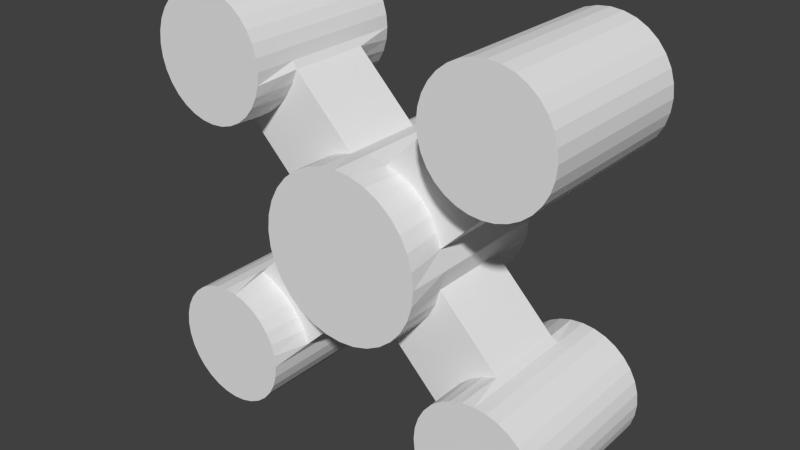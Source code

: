 # Source: PlayerModel.blend  (saved by Blender 2.76.0; exported with 4.5.12 LTS)
import bpy
from mathutils import Matrix  # noqa: F401  (used for matrix-valued properties, if any)

bpy.ops.wm.read_factory_settings(use_empty=True)
scene = bpy.context.scene
scene.name = 'Scene'

# ---- collections
col_collection_1 = bpy.data.collections.new('Collection 1'); scene.collection.children.link(col_collection_1)

# ---- materials (node trees are filled in below, after node groups)
mat_material_001 = bpy.data.materials.new('Material.001')
mat_material_001.alpha_threshold = 0.0
mat_material_001.use_transparent_shadow = False
mat_material_001.roughness = 0.5

# ---- material node trees

# ---- world
world_world = bpy.data.worlds.new('World'); scene.world = world_world
world_world.color = (0.05088, 0.05088, 0.05088)
world_world.use_sun_shadow = False
world_world.sun_shadow_jitter_overblur = 0.0
world_world.cycles.sampling_method = 'MANUAL'
world_world.cycles.sample_map_resolution = 256

# ---- meshes
me_cylinder_001 = bpy.data.meshes.new('Cylinder.001')
me_cylinder_001.from_pydata([(-0.7071, 2.384e-07, -0.7071), (-0.7071, 2.0, -0.7071), (-0.5556, 5.96e-08, -0.8315), (-0.5556, 2.0, -0.8315), (-0.3827, 5.96e-08, -0.9239), (-0.3827, 2.0, -0.9239), (-0.1951, 0.0, -0.9808), (-0.1951, 2.0, -0.9808), (3.576e-07, 5.96e-08, -1.0), (1.788e-07, 2.0, -1.0), (0.1951, 5.96e-08, -0.9808), (0.1951, 2.0, -0.9808), (0.3827, 5.96e-08, -0.9239), (0.3827, 2.0, -0.9239), (0.5556, 1.788e-07, -0.8315), (0.5556, 2.0, -0.8315), (0.7071, 1.192e-07, -0.7071), (0.7071, 2.0, -0.7071), (0.8315, 1.192e-07, -0.5556), (0.8315, 2.0, -0.5556), (0.9239, 2.384e-07, -0.3827), (0.9239, 2.0, -0.3827), (0.9808, 2.384e-07, -0.1951), (0.9808, 2.0, -0.1951), (1.0, 2.384e-07, 5.364e-07), (1.0, 2.0, 1.788e-07), (0.9808, 2.384e-07, 0.1951), (0.9808, 2.0, 0.1951), (0.9239, 2.384e-07, 0.3827), (0.9239, 2.0, 0.3827), (0.8315, 2.384e-07, 0.5556), (0.8315, 2.0, 0.5556), (0.7071, 2.98e-07, 0.7071), (0.7071, 2.0, 0.7071), (0.5556, 2.98e-07, 0.8315), (0.5556, 2.0, 0.8315), (0.3827, 2.98e-07, 0.9239), (0.3827, 2.0, 0.9239), (0.1951, 2.98e-07, 0.9808), (0.1951, 2.0, 0.9808), (-1.192e-07, 2.98e-07, 1.0), (-2.384e-07, 2.0, 1.0), (-0.1951, 2.98e-07, 0.9808), (-0.1951, 2.0, 0.9808), (-0.3827, 2.384e-07, 0.9239), (-0.3827, 2.0, 0.9239), (-0.5556, 2.384e-07, 0.8315), (-0.5556, 2.0, 0.8315), (-0.7071, 5.96e-08, 0.7071), (-0.7071, 2.0, 0.7071), (-0.8315, 1.788e-07, 0.5556), (-0.8315, 2.0, 0.5556), (-0.9239, 1.788e-07, 0.3827), (-0.9239, 2.0, 0.3827), (-0.9808, 5.96e-08, 0.1951), (-0.9808, 2.0, 0.1951), (-1.0, 5.96e-08, -6.557e-07), (-1.0, 2.0, -8.941e-07), (-0.9808, 5.96e-08, -0.1951), (-0.9808, 2.0, -0.1951), (-0.9239, 2.384e-07, -0.3827), (-0.9239, 2.0, -0.3827), (-0.8315, 5.96e-08, -0.5556), (-0.8315, 2.0, -0.5556), (-0.7071, 0.5, -0.7071), (-0.7071, 1.5, -0.7071), (-0.5694, 1.5, -0.8177), (-0.5694, 0.5, -0.8177), (-0.4097, 1.5, -0.8968), (-0.4097, 0.5, -0.8968), (-0.2344, 1.5, -0.9415), (-0.2344, 0.5, -0.9415), (2.384e-07, 1.5, -1.0), (1.788e-07, 0.5, -1.0), (0.2344, 1.5, -0.9415), (0.2344, 0.5, -0.9415), (0.4097, 1.5, -0.8968), (0.4097, 0.5, -0.8968), (0.5694, 1.5, -0.8177), (0.5694, 0.5, -0.8177), (0.7071, 1.5, -0.7071), (0.7071, 0.5, -0.7071), (0.8177, 1.5, -0.5694), (0.8177, 0.5, -0.5694), (0.8968, 1.5, -0.4097), (0.8968, 0.5, -0.4097), (0.9415, 1.5, -0.2344), (0.9415, 0.5, -0.2344), (1.0, 1.5, 3.874e-07), (1.0, 0.5, 4.172e-07), (0.9415, 1.5, 0.2344), (0.9415, 0.5, 0.2344), (0.8968, 1.5, 0.4097), (0.8968, 0.5, 0.4097), (0.8177, 1.5, 0.5694), (0.8177, 0.5, 0.5694), (0.7071, 1.5, 0.7071), (0.7071, 0.5, 0.7071), (0.5694, 1.5, 0.8177), (0.5694, 0.5, 0.8177), (0.4097, 1.5, 0.8968), (0.4097, 0.5, 0.8968), (0.2344, 1.5, 0.9415), (0.2344, 0.5, 0.9415), (-1.788e-07, 1.5, 1.0), (-1.788e-07, 0.5, 1.0), (-0.2344, 1.5, 0.9415), (-0.2344, 0.5, 0.9415), (-0.4097, 1.5, 0.8968), (-0.4097, 0.5, 0.8968), (-0.5694, 1.5, 0.8177), (-0.5694, 0.5, 0.8177), (-0.7071, 1.5, 0.7071), (-0.7071, 0.5, 0.7071), (-0.8177, 1.5, 0.5694), (-0.8177, 0.5, 0.5694), (-0.8968, 1.5, 0.4097), (-0.8968, 0.5, 0.4097), (-0.9415, 1.5, 0.2344), (-0.9415, 0.5, 0.2344), (-1.0, 1.5, -7.749e-07), (-1.0, 0.5, -7.451e-07), (-0.9415, 1.5, -0.2344), (-0.9415, 0.5, -0.2344), (-0.8968, 1.5, -0.4097), (-0.8968, 0.5, -0.4097), (-0.8177, 1.5, -0.5694), (-0.8177, 0.5, -0.5694), (1.68, 1.5, 0.9733), (1.68, 0.5, 0.9733), (1.521, 1.5, 1.034), (1.521, 0.5, 1.034), (1.372, 1.5, 1.123), (1.372, 0.5, 1.123), (1.237, 1.5, 1.237), (1.237, 0.5, 1.237), (1.123, 1.5, 1.372), (1.123, 0.5, 1.372), (1.034, 1.5, 1.521), (1.034, 0.5, 1.521), (0.9733, 1.5, 1.68), (0.9733, 0.5, 1.68), (-1.237, 0.5, -1.237), (-1.237, 1.5, -1.237), (-1.123, 1.5, -1.372), (-1.123, 0.5, -1.372), (-1.034, 1.5, -1.521), (-1.034, 0.5, -1.521), (-0.9733, 1.5, -1.68), (-0.9733, 0.5, -1.68), (-1.68, 1.5, -0.9733), (-1.68, 0.5, -0.9733), (-1.521, 1.5, -1.034), (-1.521, 0.5, -1.034), (-1.372, 1.5, -1.123), (-1.372, 0.5, -1.123), (0.9733, 1.5, -1.68), (0.9733, 0.5, -1.68), (1.034, 1.5, -1.521), (1.034, 0.5, -1.521), (1.123, 1.5, -1.372), (1.123, 0.5, -1.372), (1.237, 1.5, -1.237), (1.237, 0.5, -1.237), (1.372, 1.5, -1.123), (1.372, 0.5, -1.123), (1.521, 1.5, -1.034), (1.521, 0.5, -1.034), (1.68, 1.5, -0.9733), (1.68, 0.5, -0.9733), (-0.9733, 1.5, 1.68), (-0.9733, 0.5, 1.68), (-1.034, 1.5, 1.521), (-1.034, 0.5, 1.521), (-1.123, 1.5, 1.372), (-1.123, 0.5, 1.372), (-1.237, 1.5, 1.237), (-1.237, 0.5, 1.237), (-1.372, 1.5, 1.123), (-1.372, 0.5, 1.123), (-1.521, 1.5, 1.034), (-1.521, 0.5, 1.034), (-1.68, 1.5, 0.9733), (-1.68, 0.5, 0.9733), (1.237, 0.0, -2.298), (1.237, 2.0, -2.298), (1.351, 0.0, -2.391), (1.351, 2.0, -2.391), (1.481, 0.0, -2.461), (1.481, 2.0, -2.461), (1.621, -2.384e-07, -2.503), (1.621, 2.0, -2.503), (1.768, 0.0, -2.518), (1.768, 2.0, -2.518), (1.914, -2.384e-07, -2.503), (1.914, 2.0, -2.503), (2.055, 0.0, -2.461), (2.055, 2.0, -2.461), (2.184, 0.0, -2.391), (2.184, 2.0, -2.391), (2.298, 0.0, -2.298), (2.298, 2.0, -2.298), (2.391, 0.0, -2.184), (2.391, 2.0, -2.184), (2.461, 2.384e-07, -2.055), (2.461, 2.0, -2.055), (2.503, 2.384e-07, -1.914), (2.503, 2.0, -1.914), (2.518, 2.384e-07, -1.768), (2.518, 2.0, -1.768), (2.503, 2.384e-07, -1.621), (2.503, 2.0, -1.621), (2.461, 2.384e-07, -1.481), (2.461, 2.0, -1.481), (2.391, 2.384e-07, -1.351), (2.391, 2.0, -1.351), (2.298, 2.384e-07, -1.237), (2.298, 2.0, -1.237), (2.184, 2.384e-07, -1.144), (2.184, 2.0, -1.144), (2.055, 2.384e-07, -1.075), (2.055, 2.0, -1.075), (1.914, 2.384e-07, -1.032), (1.914, 2.0, -1.032), (1.768, 2.384e-07, -1.018), (1.768, 2.0, -1.018), (1.621, 2.384e-07, -1.032), (1.621, 2.0, -1.032), (1.481, 2.384e-07, -1.075), (1.481, 2.0, -1.075), (1.351, 2.384e-07, -1.144), (1.351, 2.0, -1.144), (1.237, 2.384e-07, -1.237), (1.237, 2.0, -1.237), (1.144, 2.384e-07, -1.351), (1.144, 2.0, -1.351), (1.075, 0.0, -1.481), (1.075, 2.0, -1.481), (1.032, -2.384e-07, -1.621), (1.032, 2.0, -1.621), (1.018, -2.384e-07, -1.768), (1.018, 2.0, -1.768), (1.032, 0.0, -1.914), (1.032, 2.0, -1.914), (1.075, -2.384e-07, -2.055), (1.075, 2.0, -2.055), (1.144, -2.384e-07, -2.184), (1.144, 2.0, -2.184), (1.237, 0.5, -2.298), (1.237, 1.5, -2.298), (1.351, 1.5, -2.391), (1.351, 0.5, -2.391), (1.481, 1.5, -2.461), (1.481, 0.5, -2.461), (1.621, 1.5, -2.503), (1.621, 0.5, -2.503), (1.768, 1.5, -2.518), (1.768, 0.5, -2.518), (1.914, 1.5, -2.503), (1.914, 0.5, -2.503), (2.055, 1.5, -2.461), (2.055, 0.5, -2.461), (2.184, 1.5, -2.391), (2.184, 0.5, -2.391), (2.298, 1.5, -2.298), (2.298, 0.5, -2.298), (2.391, 1.5, -2.184), (2.391, 0.5, -2.184), (2.461, 1.5, -2.055), (2.461, 0.5, -2.055), (2.503, 1.5, -1.914), (2.503, 0.5, -1.914), (2.518, 1.5, -1.768), (2.518, 0.5, -1.768), (2.503, 1.5, -1.621), (2.503, 0.5, -1.621), (2.461, 1.5, -1.481), (2.461, 0.5, -1.481), (2.391, 1.5, -1.351), (2.391, 0.5, -1.351), (2.298, 1.5, -1.237), (2.298, 0.5, -1.237), (2.184, 1.5, -1.144), (2.184, 0.5, -1.144), (2.055, 1.5, -1.075), (2.055, 0.5, -1.075), (1.914, 1.5, -1.032), (1.914, 0.5, -1.032), (1.768, 1.5, -1.018), (1.768, 0.5, -1.018), (-2.055, 2.0, 1.075), (-2.184, 0.5, 1.144), (-1.914, 5.96e-08, 1.032), (-2.184, 1.5, 1.144), (-1.914, 2.0, 1.032), (-2.298, 5.96e-08, 1.237), (-1.768, 5.96e-08, 1.018), (-2.298, 2.0, 1.237), (-1.768, 2.0, 1.018), (-2.184, 2.384e-07, 1.144), (-1.621, 2.384e-07, 1.032), (-2.184, 2.0, 1.144), (-1.621, 2.0, 1.032), (-2.055, 2.384e-07, 1.075), (1.018, 1.5, -1.768), (1.018, 0.5, -1.768), (1.032, 1.5, -1.914), (1.032, 0.5, -1.914), (1.075, 1.5, -2.055), (1.075, 0.5, -2.055), (1.144, 1.5, -2.184), (1.144, 0.5, -2.184), (-1.481, 2.384e-07, 1.075), (-1.481, 2.0, 1.075), (-1.351, 5.96e-08, 1.144), (-1.351, 2.0, 1.144), (-1.237, 2.384e-07, 1.237), (-1.237, 2.0, 1.237), (-1.144, 2.384e-07, 1.351), (-1.144, 2.0, 1.351), (-1.075, 2.384e-07, 1.481), (-1.075, 2.0, 1.481), (-1.032, 2.384e-07, 1.621), (-1.032, 2.0, 1.621), (-1.018, 2.98e-07, 1.768), (-1.018, 2.0, 1.768), (-1.032, 2.98e-07, 1.914), (-1.032, 2.0, 1.914), (-1.075, 3.576e-07, 2.055), (-1.075, 2.0, 2.055), (-1.144, 3.576e-07, 2.184), (-1.144, 2.0, 2.184), (-1.237, 3.576e-07, 2.298), (-1.237, 2.0, 2.298), (-1.351, 3.576e-07, 2.391), (-1.351, 2.0, 2.391), (-1.481, 3.576e-07, 2.461), (-1.481, 2.0, 2.461), (-1.621, 3.576e-07, 2.503), (-1.621, 2.0, 2.503), (-1.768, 3.576e-07, 2.518), (-1.768, 2.0, 2.518), (-1.914, 3.576e-07, 2.503), (-1.914, 2.0, 2.503), (-2.055, 2.384e-07, 2.461), (-2.055, 2.0, 2.461), (-2.184, 2.384e-07, 2.391), (-2.184, 2.0, 2.391), (-2.298, 2.384e-07, 2.298), (-2.298, 2.0, 2.298), (-2.391, 2.384e-07, 2.184), (-2.391, 2.0, 2.184), (-2.461, 2.384e-07, 2.055), (-2.461, 2.0, 2.055), (-2.503, 2.384e-07, 1.914), (-2.503, 2.0, 1.914), (-2.518, 1.788e-07, 1.768), (-2.518, 2.0, 1.768), (-2.503, 2.384e-07, 1.621), (-2.503, 2.0, 1.621), (-2.461, 1.788e-07, 1.481), (-2.461, 2.0, 1.481), (-2.391, 5.96e-08, 1.351), (-2.391, 2.0, 1.351), (-2.055, 1.5, 1.075), (-2.055, 0.5, 1.075), (-1.914, 1.5, 1.032), (-1.914, 0.5, 1.032), (-2.298, 0.5, 1.237), (-2.298, 1.5, 1.237), (-1.768, 1.5, 1.018), (-1.768, 0.5, 1.018), (-2.055, 2.0, -2.461), (-2.184, 0.5, -2.391), (-1.914, -4.768e-07, -2.503), (-2.184, 1.5, -2.391), (-1.914, 2.0, -2.503), (-2.298, -4.768e-07, -2.298), (-1.768, -2.384e-07, -2.518), (-2.298, 2.0, -2.298), (-1.768, 2.0, -2.518), (-2.184, -4.768e-07, -2.391), (-1.621, 0.0, -2.503), (-2.184, 2.0, -2.391), (-1.621, 2.0, -2.503), (-2.055, -2.384e-07, -2.461), (-1.018, 1.5, 1.768), (-1.018, 0.5, 1.768), (-1.032, 1.5, 1.914), (-1.032, 0.5, 1.914), (-1.075, 1.5, 2.055), (-1.075, 0.5, 2.055), (-1.144, 1.5, 2.184), (-1.144, 0.5, 2.184), (-1.237, 1.5, 2.298), (-1.237, 0.5, 2.298), (-1.351, 1.5, 2.391), (-1.351, 0.5, 2.391), (-1.481, 1.5, 2.461), (-1.481, 0.5, 2.461), (-1.621, 1.5, 2.503), (-1.621, 0.5, 2.503), (-1.768, 1.5, 2.518), (-1.768, 0.5, 2.518), (-1.914, 1.5, 2.503), (-1.914, 0.5, 2.503), (-2.055, 1.5, 2.461), (-2.055, 0.5, 2.461), (-2.184, 1.5, 2.391), (-2.184, 0.5, 2.391), (-2.298, 1.5, 2.298), (-2.298, 0.5, 2.298), (-2.391, 1.5, 2.184), (-2.391, 0.5, 2.184), (-2.461, 1.5, 2.055), (-2.461, 0.5, 2.055), (-2.503, 1.5, 1.914), (-2.503, 0.5, 1.914), (-2.518, 1.5, 1.768), (-2.518, 0.5, 1.768), (-2.503, 1.5, 1.621), (-2.503, 0.5, 1.621), (-2.461, 1.5, 1.481), (-2.461, 0.5, 1.481), (-2.391, 1.5, 1.351), (-2.391, 0.5, 1.351), (-1.481, -2.384e-07, -2.461), (-1.481, 2.0, -2.461), (-1.351, -2.384e-07, -2.391), (-1.351, 2.0, -2.391), (-1.237, 0.0, -2.298), (-1.237, 2.0, -2.298), (-1.144, -4.768e-07, -2.184), (-1.144, 2.0, -2.184), (-1.075, -2.384e-07, -2.055), (-1.075, 2.0, -2.055), (-1.032, -4.768e-07, -1.914), (-1.032, 2.0, -1.914), (-1.018, -2.384e-07, -1.768), (-1.018, 2.0, -1.768), (-1.032, -3.576e-07, -1.621), (-1.032, 2.0, -1.621), (-1.075, -2.384e-07, -1.481), (-1.075, 2.0, -1.481), (-1.144, -2.384e-07, -1.351), (-1.144, 2.0, -1.351), (-1.237, 0.0, -1.237), (-1.237, 2.0, -1.237), (-1.351, -1.192e-07, -1.144), (-1.351, 2.0, -1.144), (-1.481, 0.0, -1.075), (-1.481, 2.0, -1.075), (-1.621, -3.576e-07, -1.032), (-1.621, 2.0, -1.032), (-1.768, -3.576e-07, -1.018), (-1.768, 2.0, -1.018), (-1.914, -2.384e-07, -1.032), (-1.914, 2.0, -1.032), (-2.055, -2.384e-07, -1.075), (-2.055, 2.0, -1.075), (-2.184, -2.384e-07, -1.144), (-2.184, 2.0, -1.144), (-2.298, 1.192e-07, -1.237), (-2.298, 2.0, -1.237), (-2.391, 0.0, -1.351), (-2.391, 2.0, -1.351), (-2.461, -2.384e-07, -1.481), (-2.461, 2.0, -1.481), (-2.503, -3.576e-07, -1.621), (-2.503, 2.0, -1.621), (-2.518, -1.192e-07, -1.768), (-2.518, 2.0, -1.768), (-2.503, -3.576e-07, -1.914), (-2.503, 2.0, -1.914), (-2.461, -2.384e-07, -2.055), (-2.461, 2.0, -2.055), (-2.391, -2.384e-07, -2.184), (-2.391, 2.0, -2.184), (-1.768, 1.5, -2.518), (-1.768, 0.5, -2.518), (-1.914, 1.5, -2.503), (-1.914, 0.5, -2.503), (-2.055, 1.5, -2.461), (-2.055, 0.5, -2.461), (-2.298, 0.5, -2.298), (-2.298, 1.5, -2.298), (-1.621, 1.5, -2.503), (-1.621, 0.5, -2.503), (-1.481, 1.5, -2.461), (-1.481, 0.5, -2.461), (-1.351, 1.5, -2.391), (-1.351, 0.5, -2.391), (-1.237, 1.5, -2.298), (-1.237, 0.5, -2.298), (-1.144, 1.5, -2.184), (-1.144, 0.5, -2.184), (-1.075, 1.5, -2.055), (-1.075, 0.5, -2.055), (-1.032, 1.5, -1.914), (-1.032, 0.5, -1.914), (-1.018, 1.5, -1.768), (-1.018, 0.5, -1.768), (1.481, 2.0, 1.075), (1.621, 2.98e-07, 1.032), (1.621, 2.0, 1.032), (1.237, 2.98e-07, 1.237), (1.768, 2.98e-07, 1.018), (1.237, 2.0, 1.237), (1.768, 2.0, 1.018), (1.351, 2.98e-07, 1.144), (1.914, 5.364e-07, 1.032), (1.351, 2.0, 1.144), (1.914, 2.0, 1.032), (1.481, 2.98e-07, 1.075), (-1.768, 1.5, -1.018), (-1.768, 0.5, -1.018), (-1.914, 1.5, -1.032), (-1.914, 0.5, -1.032), (-2.055, 1.5, -1.075), (-2.055, 0.5, -1.075), (-2.184, 1.5, -1.144), (-2.184, 0.5, -1.144), (-2.298, 1.5, -1.237), (-2.298, 0.5, -1.237), (-2.391, 1.5, -1.351), (-2.391, 0.5, -1.351), (-2.461, 1.5, -1.481), (-2.461, 0.5, -1.481), (-2.503, 1.5, -1.621), (-2.503, 0.5, -1.621), (-2.518, 1.5, -1.768), (-2.518, 0.5, -1.768), (-2.503, 1.5, -1.914), (-2.503, 0.5, -1.914), (-2.461, 1.5, -2.055), (-2.461, 0.5, -2.055), (-2.391, 1.5, -2.184), (-2.391, 0.5, -2.184), (2.055, 2.98e-07, 1.075), (2.055, 2.0, 1.075), (2.184, 5.364e-07, 1.144), (2.184, 2.0, 1.144), (2.298, 5.364e-07, 1.237), (2.298, 2.0, 1.237), (2.391, 5.364e-07, 1.351), (2.391, 2.0, 1.351), (2.461, 5.364e-07, 1.481), (2.461, 2.0, 1.481), (2.503, 5.364e-07, 1.621), (2.503, 2.0, 1.621), (2.518, 5.364e-07, 1.768), (2.518, 2.0, 1.768), (2.503, 5.364e-07, 1.914), (2.503, 2.0, 1.914), (2.461, 1.073e-06, 2.055), (2.461, 2.0, 2.055), (2.391, 1.073e-06, 2.184), (2.391, 2.0, 2.184), (2.298, 1.073e-06, 2.298), (2.298, 2.0, 2.298), (2.184, 5.96e-07, 2.391), (2.184, 2.0, 2.391), (2.055, 5.96e-07, 2.461), (2.055, 2.0, 2.461), (1.914, 1.073e-06, 2.503), (1.914, 2.0, 2.503), (1.768, 5.96e-07, 2.518), (1.768, 2.0, 2.518), (1.621, 5.96e-07, 2.503), (1.621, 2.0, 2.503), (1.481, 5.96e-07, 2.461), (1.481, 2.0, 2.461), (1.351, 5.96e-07, 2.391), (1.351, 2.0, 2.391), (1.237, 5.96e-07, 2.298), (1.237, 2.0, 2.298), (1.144, 5.96e-07, 2.184), (1.144, 2.0, 2.184), (1.075, 3.576e-07, 2.055), (1.075, 2.0, 2.055), (1.032, 2.98e-07, 1.914), (1.032, 2.0, 1.914), (1.018, 5.364e-07, 1.768), (1.018, 2.0, 1.768), (1.032, 2.98e-07, 1.621), (1.032, 2.0, 1.621), (1.075, 2.98e-07, 1.481), (1.075, 2.0, 1.481), (1.144, 5.364e-07, 1.351), (1.144, 2.0, 1.351), (1.768, 1.5, 1.018), (1.768, 0.5, 1.018), (1.914, 1.5, 1.032), (1.914, 0.5, 1.032), (2.055, 1.5, 1.075), (2.055, 0.5, 1.075), (2.184, 1.5, 1.144), (2.184, 0.5, 1.144), (2.298, 1.5, 1.237), (2.298, 0.5, 1.237), (2.391, 1.5, 1.351), (2.391, 0.5, 1.351), (2.461, 1.5, 1.481), (2.461, 0.5, 1.481), (2.503, 1.5, 1.621), (2.503, 0.5, 1.621), (2.518, 1.5, 1.768), (2.518, 0.5, 1.768), (2.503, 1.5, 1.914), (2.503, 0.5, 1.914), (2.461, 1.5, 2.055), (2.461, 0.5, 2.055), (2.391, 1.5, 2.184), (2.391, 0.5, 2.184), (2.298, 1.5, 2.298), (2.298, 0.5, 2.298), (2.184, 1.5, 2.391), (2.184, 0.5, 2.391), (2.055, 1.5, 2.461), (2.055, 0.5, 2.461), (1.914, 1.5, 2.503), (1.914, 0.5, 2.503), (1.768, 1.5, 2.518), (1.768, 0.5, 2.518), (1.621, 1.5, 2.503), (1.621, 0.5, 2.503), (1.481, 1.5, 2.461), (1.481, 0.5, 2.461), (1.351, 1.5, 2.391), (1.351, 0.5, 2.391), (1.237, 1.5, 2.298), (1.237, 0.5, 2.298), (1.144, 1.5, 2.184), (1.144, 0.5, 2.184), (1.075, 1.5, 2.055), (1.075, 0.5, 2.055), (1.032, 1.5, 1.914), (1.032, 0.5, 1.914), (1.018, 1.5, 1.768), (1.018, 0.5, 1.768)], [], [(65, 1, 3, 66), (66, 3, 5, 68), (68, 5, 7, 70), (70, 7, 9, 72), (72, 9, 11, 74), (74, 11, 13, 76), (76, 13, 15, 78), (78, 15, 17, 80), (80, 17, 19, 82), (82, 19, 21, 84), (84, 21, 23, 86), (86, 23, 25, 88), (88, 25, 27, 90), (90, 27, 29, 92), (92, 29, 31, 94), (94, 31, 33, 96), (96, 33, 35, 98), (98, 35, 37, 100), (100, 37, 39, 102), (102, 39, 41, 104), (104, 41, 43, 106), (106, 43, 45, 108), (108, 45, 47, 110), (110, 47, 49, 112), (112, 49, 51, 114), (114, 51, 53, 116), (116, 53, 55, 118), (118, 55, 57, 120), (120, 57, 59, 122), (122, 59, 61, 124), (3, 1, 63, 61, 59, 57, 55, 53, 51, 49, 47, 45, 43, 41, 39, 37, 35, 33, 31, 29, 27, 25, 23, 21, 19, 17, 15, 13, 11, 9, 7, 5), (126, 63, 1, 65), (124, 61, 63, 126), (0, 2, 4, 6, 8, 10, 12, 14, 16, 18, 20, 22, 24, 26, 28, 30, 32, 34, 36, 38, 40, 42, 44, 46, 48, 50, 52, 54, 56, 58, 60, 62), (60, 125, 127, 62), (126, 65, 143, 154), (62, 127, 64, 0), (67, 64, 142, 145), (58, 123, 125, 60), (123, 122, 150, 151), (56, 121, 123, 58), (121, 120, 122, 123), (54, 119, 121, 56), (119, 118, 120, 121), (52, 117, 119, 54), (117, 115, 179, 181), (50, 115, 117, 52), (108, 110, 174, 172), (48, 113, 115, 50), (116, 118, 182, 180), (46, 111, 113, 48), (111, 109, 173, 175), (44, 109, 111, 46), (119, 117, 181, 183), (42, 107, 109, 44), (110, 112, 176, 174), (40, 105, 107, 42), (105, 104, 106, 107), (38, 103, 105, 40), (103, 102, 104, 105), (36, 101, 103, 38), (102, 103, 141, 140), (34, 99, 101, 36), (95, 93, 131, 133), (32, 97, 99, 34), (103, 101, 139, 141), (30, 95, 97, 32), (94, 96, 134, 132), (28, 93, 95, 30), (97, 95, 133, 135), (26, 91, 93, 28), (96, 98, 136, 134), (24, 89, 91, 26), (89, 88, 90, 91), (22, 87, 89, 24), (87, 86, 88, 89), (20, 85, 87, 22), (87, 85, 167, 169), (18, 83, 85, 20), (78, 80, 162, 160), (16, 81, 83, 18), (81, 79, 161, 163), (14, 79, 81, 16), (86, 87, 169, 168), (12, 77, 79, 14), (80, 82, 164, 162), (10, 75, 77, 12), (83, 81, 163, 165), (8, 73, 75, 10), (73, 72, 74, 75), (6, 71, 73, 8), (71, 70, 72, 73), (4, 69, 71, 6), (70, 71, 149, 148), (2, 67, 69, 4), (64, 127, 155, 142), (0, 64, 67, 2), (66, 68, 146, 144), (139, 138, 140, 141), (137, 136, 138, 139), (135, 134, 136, 137), (133, 132, 134, 135), (131, 130, 132, 133), (129, 128, 130, 131), (100, 102, 140, 138), (92, 94, 132, 130), (101, 99, 137, 139), (93, 91, 129, 131), (98, 100, 138, 136), (90, 92, 130, 128), (91, 90, 128, 129), (99, 97, 135, 137), (153, 152, 154, 155), (155, 154, 143, 142), (151, 150, 152, 153), (147, 146, 148, 149), (145, 144, 146, 147), (142, 143, 144, 145), (65, 66, 144, 143), (125, 123, 151, 153), (122, 124, 152, 150), (71, 69, 147, 149), (68, 70, 148, 146), (127, 125, 153, 155), (69, 67, 145, 147), (124, 126, 154, 152), (167, 166, 168, 169), (165, 164, 166, 167), (163, 162, 164, 165), (161, 160, 162, 163), (159, 158, 160, 161), (157, 156, 158, 159), (79, 77, 159, 161), (84, 86, 168, 166), (75, 74, 156, 157), (76, 78, 160, 158), (85, 83, 165, 167), (77, 75, 157, 159), (82, 84, 166, 164), (74, 76, 158, 156), (181, 180, 182, 183), (179, 178, 180, 181), (177, 176, 178, 179), (175, 174, 176, 177), (173, 172, 174, 175), (171, 170, 172, 173), (109, 107, 171, 173), (114, 116, 180, 178), (118, 119, 183, 182), (106, 108, 172, 170), (115, 113, 177, 179), (112, 114, 178, 176), (107, 106, 170, 171), (113, 111, 175, 177), (249, 185, 187, 250), (250, 187, 189, 252), (252, 189, 191, 254), (254, 191, 193, 256), (256, 193, 195, 258), (258, 195, 197, 260), (260, 197, 199, 262), (262, 199, 201, 264), (264, 201, 203, 266), (266, 203, 205, 268), (268, 205, 207, 270), (270, 207, 209, 272), (272, 209, 211, 274), (274, 211, 213, 276), (276, 213, 215, 278), (278, 215, 217, 280), (280, 217, 219, 282), (282, 219, 221, 284), (284, 221, 223, 286), (286, 223, 225, 288), (157, 156, 304, 305), (291, 293, 364, 365), (166, 229, 231, 164), (168, 227, 229, 166), (162, 233, 235, 160), (164, 231, 233, 162), (367, 366, 370, 371), (158, 237, 239, 156), (304, 241, 243, 306), (306, 243, 245, 308), (187, 185, 247, 245, 243, 241, 239, 237, 235, 233, 231, 229, 227, 225, 223, 221, 219, 217, 215, 213, 211, 209, 207, 205, 203, 201, 199, 197, 195, 193, 191, 189), (310, 247, 185, 249), (308, 245, 247, 310), (184, 186, 188, 190, 192, 194, 196, 198, 200, 202, 204, 206, 208, 210, 212, 214, 216, 218, 220, 222, 224, 226, 228, 230, 232, 234, 236, 238, 240, 242, 244, 246), (244, 309, 311, 246), (309, 308, 310, 311), (246, 311, 248, 184), (311, 310, 249, 248), (242, 307, 309, 244), (307, 306, 308, 309), (240, 305, 307, 242), (305, 304, 306, 307), (399, 398, 400, 401), (364, 290, 294, 366), (293, 301, 290, 364), (369, 297, 301, 293), (295, 368, 291, 299), (160, 235, 237, 158), (232, 163, 161, 234), (397, 396, 398, 399), (334, 397, 399, 336), (224, 289, 169, 226), (228, 167, 165, 230), (238, 157, 305, 240), (226, 169, 167, 228), (289, 288, 168, 169), (299, 291, 365, 303), (230, 165, 163, 232), (222, 287, 289, 224), (287, 286, 288, 289), (220, 285, 287, 222), (285, 284, 286, 287), (218, 283, 285, 220), (283, 282, 284, 285), (216, 281, 283, 218), (281, 280, 282, 283), (214, 279, 281, 216), (279, 278, 280, 281), (212, 277, 279, 214), (277, 276, 278, 279), (210, 275, 277, 212), (275, 274, 276, 277), (208, 273, 275, 210), (273, 272, 274, 275), (206, 271, 273, 208), (271, 270, 272, 273), (204, 269, 271, 206), (269, 268, 270, 271), (202, 267, 269, 204), (267, 266, 268, 269), (200, 265, 267, 202), (265, 264, 266, 267), (198, 263, 265, 200), (263, 262, 264, 265), (196, 261, 263, 198), (261, 260, 262, 263), (194, 259, 261, 196), (259, 258, 260, 261), (192, 257, 259, 194), (257, 256, 258, 259), (190, 255, 257, 192), (255, 254, 256, 257), (188, 253, 255, 190), (253, 252, 254, 255), (186, 251, 253, 188), (251, 250, 252, 253), (184, 248, 251, 186), (248, 249, 250, 251), (234, 161, 159, 236), (156, 239, 241, 304), (236, 159, 157, 238), (288, 225, 227, 168), (336, 399, 401, 338), (366, 294, 298, 370), (292, 367, 371, 296), (401, 400, 402, 403), (171, 170, 386, 387), (322, 171, 387, 324), (338, 401, 403, 340), (182, 302, 313, 180), (483, 482, 480, 481), (403, 402, 404, 405), (180, 313, 315, 178), (340, 403, 405, 342), (178, 315, 317, 176), (371, 370, 182, 183), (405, 404, 406, 407), (176, 317, 319, 174), (375, 383, 372, 482), (342, 405, 407, 344), (174, 319, 321, 172), (312, 181, 179, 314), (407, 406, 408, 409), (481, 480, 478, 479), (377, 484, 373, 381), (344, 407, 409, 346), (172, 321, 323, 170), (314, 179, 177, 316), (409, 408, 410, 411), (386, 325, 327, 388), (152, 451, 453, 150), (346, 409, 411, 348), (388, 327, 329, 390), (316, 177, 175, 318), (411, 410, 412, 413), (390, 329, 331, 392), (482, 372, 376, 480), (348, 411, 413, 350), (392, 331, 333, 394), (318, 175, 173, 320), (413, 412, 414, 415), (394, 333, 335, 396), (300, 183, 181, 312), (350, 413, 415, 352), (396, 335, 337, 398), (320, 173, 171, 322), (415, 414, 416, 417), (398, 337, 339, 400), (296, 371, 183, 300), (352, 415, 417, 354), (400, 339, 341, 402), (485, 379, 383, 375), (417, 416, 418, 419), (402, 341, 343, 404), (387, 386, 388, 389), (354, 417, 419, 356), (404, 343, 345, 406), (324, 387, 389, 326), (419, 418, 420, 421), (406, 345, 347, 408), (389, 388, 390, 391), (356, 419, 421, 358), (408, 347, 349, 410), (326, 389, 391, 328), (421, 420, 422, 423), (410, 349, 351, 412), (391, 390, 392, 393), (358, 421, 423, 360), (412, 351, 353, 414), (328, 391, 393, 330), (425, 424, 369, 368), (414, 353, 355, 416), (393, 392, 394, 395), (362, 425, 368, 295), (416, 355, 357, 418), (330, 393, 395, 332), (423, 422, 424, 425), (418, 357, 359, 420), (395, 394, 396, 397), (360, 423, 425, 362), (420, 359, 361, 422), (294, 290, 301, 297, 363, 361, 359, 357, 355, 353, 351, 349, 347, 345, 343, 341, 339, 337, 335, 333, 331, 329, 327, 325, 323, 321, 319, 317, 315, 313, 302, 298), (424, 363, 297, 369), (422, 361, 363, 424), (368, 369, 293, 291), (332, 395, 397, 334), (299, 303, 292, 296, 300, 312, 314, 316, 318, 320, 322, 324, 326, 328, 330, 332, 334, 336, 338, 340, 342, 344, 346, 348, 350, 352, 354, 356, 358, 360, 362, 295), (303, 365, 367, 292), (365, 364, 366, 367), (170, 323, 325, 386), (370, 298, 302, 182), (385, 483, 481, 374), (130, 502, 504, 128), (480, 376, 380, 478), (374, 481, 479, 378), (450, 153, 151, 452), (478, 380, 384, 486), (479, 478, 486, 487), (619, 618, 620, 621), (486, 384, 427, 488), (378, 479, 487, 382), (515, 514, 516, 517), (488, 427, 429, 490), (487, 486, 488, 489), (454, 515, 517, 456), (490, 429, 431, 492), (382, 487, 489, 426), (517, 516, 518, 519), (492, 431, 433, 494), (489, 488, 490, 491), (456, 517, 519, 458), (494, 433, 435, 496), (426, 489, 491, 428), (519, 518, 520, 521), (496, 435, 437, 498), (491, 490, 492, 493), (458, 519, 521, 460), (498, 437, 439, 500), (428, 491, 493, 430), (521, 520, 522, 523), (151, 150, 514, 515), (493, 492, 494, 495), (460, 521, 523, 462), (148, 441, 443, 146), (430, 493, 495, 432), (523, 522, 524, 525), (146, 443, 445, 144), (495, 494, 496, 497), (462, 523, 525, 464), (144, 445, 447, 143), (432, 495, 497, 434), (525, 524, 526, 527), (143, 447, 449, 154), (497, 496, 498, 499), (464, 525, 527, 466), (448, 155, 153, 450), (434, 497, 499, 436), (527, 526, 528, 529), (452, 151, 515, 454), (499, 498, 500, 501), (466, 527, 529, 468), (436, 499, 501, 438), (529, 528, 530, 531), (514, 455, 457, 516), (444, 145, 142, 446), (468, 529, 531, 470), (516, 457, 459, 518), (134, 507, 511, 132), (531, 530, 532, 533), (518, 459, 461, 520), (560, 617, 619, 562), (470, 531, 533, 472), (520, 461, 463, 522), (440, 149, 147, 442), (533, 532, 534, 535), (522, 463, 465, 524), (132, 511, 502, 130), (472, 533, 535, 474), (524, 465, 467, 526), (442, 147, 145, 444), (537, 536, 485, 484), (526, 467, 469, 528), (438, 501, 149, 440), (476, 537, 484, 377), (528, 469, 471, 530), (501, 500, 148, 149), (535, 534, 536, 537), (530, 471, 473, 532), (617, 616, 618, 619), (474, 535, 537, 476), (532, 473, 475, 534), (372, 383, 379, 477, 475, 473, 471, 469, 467, 465, 463, 461, 459, 457, 455, 453, 451, 449, 447, 445, 443, 441, 439, 437, 435, 433, 431, 429, 427, 384, 380, 376), (536, 477, 379, 485), (534, 475, 477, 536), (484, 485, 375, 373), (505, 135, 133, 509), (381, 385, 374, 378, 382, 426, 428, 430, 432, 434, 436, 438, 440, 442, 444, 446, 448, 450, 452, 454, 456, 458, 460, 462, 464, 466, 468, 470, 472, 474, 476, 377), (381, 373, 483, 385), (373, 375, 482, 483), (154, 449, 451, 152), (446, 142, 155, 448), (500, 439, 441, 148), (150, 453, 455, 514), (562, 619, 621, 564), (586, 139, 137, 588), (621, 620, 622, 623), (590, 508, 512, 592), (591, 590, 592, 593), (564, 621, 623, 566), (592, 512, 539, 594), (506, 591, 593, 510), (623, 622, 624, 625), (594, 539, 541, 596), (593, 592, 594, 595), (566, 623, 625, 568), (596, 541, 543, 598), (510, 593, 595, 538), (625, 624, 626, 627), (598, 543, 545, 600), (595, 594, 596, 597), (568, 625, 627, 570), (600, 545, 547, 602), (538, 595, 597, 540), (627, 626, 628, 629), (602, 547, 549, 604), (597, 596, 598, 599), (570, 627, 629, 572), (604, 549, 551, 606), (540, 597, 599, 542), (629, 628, 630, 631), (606, 551, 553, 608), (599, 598, 600, 601), (572, 629, 631, 574), (608, 553, 555, 610), (542, 599, 601, 544), (631, 630, 632, 633), (610, 555, 557, 612), (601, 600, 602, 603), (574, 631, 633, 576), (612, 557, 559, 614), (544, 601, 603, 546), (633, 632, 634, 635), (614, 559, 561, 616), (603, 602, 604, 605), (576, 633, 635, 578), (616, 561, 563, 618), (546, 603, 605, 548), (635, 634, 636, 637), (618, 563, 565, 620), (605, 604, 606, 607), (578, 635, 637, 580), (620, 565, 567, 622), (548, 605, 607, 550), (637, 636, 638, 639), (622, 567, 569, 624), (607, 606, 608, 609), (580, 637, 639, 582), (624, 569, 571, 626), (550, 607, 609, 552), (129, 128, 590, 591), (626, 571, 573, 628), (609, 608, 610, 611), (628, 573, 575, 630), (552, 609, 611, 554), (630, 575, 577, 632), (611, 610, 612, 613), (639, 638, 140, 141), (632, 577, 579, 634), (554, 611, 613, 556), (634, 579, 581, 636), (613, 612, 614, 615), (584, 141, 139, 586), (636, 581, 583, 638), (556, 613, 615, 558), (138, 587, 589, 136), (509, 133, 131, 513), (615, 614, 616, 617), (140, 585, 587, 138), (504, 502, 511, 507, 589, 587, 585, 583, 581, 579, 577, 575, 573, 571, 569, 567, 565, 563, 561, 559, 557, 555, 553, 551, 549, 547, 545, 543, 541, 539, 512, 508), (638, 583, 585, 140), (503, 129, 591, 506), (588, 137, 135, 505), (558, 615, 617, 560), (509, 513, 503, 506, 510, 538, 540, 542, 544, 546, 548, 550, 552, 554, 556, 558, 560, 562, 564, 566, 568, 570, 572, 574, 576, 578, 580, 582, 584, 586, 588, 505), (513, 131, 129, 503), (582, 639, 141, 584), (128, 504, 508, 590), (136, 589, 507, 134)])
_uv = me_cylinder_001.uv_layers.new(name='UVMap')
_uv.uv.foreach_set('vector', [0.1037, 0.06367, 0.1079, 0.0193, 0.1249, 0.02257, 0.1103, 0.06451, 0.1103, 0.06451, 0.1249, 0.02257, 0.1413, 0.02857, 0.1167, 0.06667, 0.1167, 0.06667, 0.1413, 0.02857, 0.1569, 0.03758, 0.123, 0.07009, 0.123, 0.07009, 0.1569, 0.03758, 0.1691, 0.05071, 0.134, 0.08002, 0.134, 0.08002, 0.1691, 0.05071, 0.1797, 0.0651, 0.1414, 0.09287, 0.1414, 0.09287, 0.1797, 0.0651, 0.1858, 0.08204, 0.1437, 0.09955, 0.1437, 0.09955, 0.1858, 0.08204, 0.1888, 0.09925, 0.1447, 0.1062, 0.1447, 0.1062, 0.1888, 0.09925, 0.1891, 0.1166, 0.1446, 0.1128, 0.1446, 0.1128, 0.1891, 0.1166, 0.1861, 0.1338, 0.1435, 0.1193, 0.1435, 0.1193, 0.1861, 0.1338, 0.1802, 0.1505, 0.1416, 0.1259, 0.1416, 0.1259, 0.1802, 0.1505, 0.1713, 0.1665, 0.1383, 0.1323, 0.1383, 0.1323, 0.1713, 0.1665, 0.1579, 0.179, 0.1282, 0.1435, 0.1282, 0.1435, 0.1579, 0.179, 0.1432, 0.1898, 0.1151, 0.1509, 0.1151, 0.1509, 0.1432, 0.1898, 0.1259, 0.1959, 0.1083, 0.1533, 0.1083, 0.1533, 0.1259, 0.1959, 0.1083, 0.1988, 0.1016, 0.1541, 0.1016, 0.1541, 0.1083, 0.1988, 0.09073, 0.1988, 0.09494, 0.1538, 0.09494, 0.1538, 0.09073, 0.1988, 0.07349, 0.1955, 0.08842, 0.1527, 0.08842, 0.1527, 0.07349, 0.1955, 0.05679, 0.1894, 0.08187, 0.1507, 0.08187, 0.1507, 0.05679, 0.1894, 0.04092, 0.1802, 0.07545, 0.1474, 0.07545, 0.1474, 0.04092, 0.1802, 0.02857, 0.1667, 0.06429, 0.1373, 0.06429, 0.1373, 0.02857, 0.1667, 0.01793, 0.1519, 0.05685, 0.1242, 0.05685, 0.1242, 0.01793, 0.1519, 0.01214, 0.1345, 0.05477, 0.1174, 0.05477, 0.1174, 0.01214, 0.1345, 0.009529, 0.1171, 0.05399, 0.1107, 0.05399, 0.1107, 0.009529, 0.1171, 0.009686, 0.09969, 0.05433, 0.1041, 0.05433, 0.1041, 0.009686, 0.09969, 0.01309, 0.08264, 0.0552, 0.0976, 0.0552, 0.0976, 0.01309, 0.08264, 0.01919, 0.06619, 0.05741, 0.09117, 0.05741, 0.09117, 0.01919, 0.06619, 0.02835, 0.05058, 0.06069, 0.08483, 0.06069, 0.08483, 0.02835, 0.05058, 0.04167, 0.0384, 0.07079, 0.0738, 0.07079, 0.0738, 0.04167, 0.0384, 0.05625, 0.02786, 0.08372, 0.06648, 0.08372, 0.06648, 0.05625, 0.02786, 0.07334, 0.02201, 0.09046, 0.06417, 0.3891, 0.372, 0.3831, 0.3779, 0.3761, 0.3826, 0.3683, 0.3858, 0.3601, 0.3875, 0.3517, 0.3875, 0.3434, 0.3858, 0.3356, 0.3826, 0.3286, 0.3779, 0.3227, 0.372, 0.318, 0.3649, 0.3148, 0.3572, 0.3131, 0.3489, 0.3131, 0.3405, 0.3148, 0.3322, 0.318, 0.3244, 0.3227, 0.3174, 0.3286, 0.3115, 0.3356, 0.3068, 0.3434, 0.3036, 0.3517, 0.3019, 0.3601, 0.3019, 0.3683, 0.3036, 0.3761, 0.3068, 0.3831, 0.3115, 0.3891, 0.3174, 0.3938, 0.3244, 0.397, 0.3322, 0.3986, 0.3405, 0.3986, 0.3489, 0.397, 0.3572, 0.3938, 0.3649, 0.09719, 0.06337, 0.09063, 0.01927, 0.1079, 0.0193, 0.1037, 0.06367, 0.09046, 0.06417, 0.07334, 0.02201, 0.09063, 0.01927, 0.09719, 0.06337, 0.03753, 0.3182, 0.04525, 0.3131, 0.05382, 0.3095, 0.06293, 0.3077, 0.07221, 0.3077, 0.08131, 0.3095, 0.08989, 0.3131, 0.09761, 0.3182, 0.1042, 0.3248, 0.1093, 0.3325, 0.1129, 0.3411, 0.1147, 0.3502, 0.1147, 0.3595, 0.1129, 0.3686, 0.1093, 0.3771, 0.1042, 0.3849, 0.09761, 0.3914, 0.08989, 0.3966, 0.08131, 0.4001, 0.07221, 0.402, 0.06293, 0.402, 0.05382, 0.4001, 0.04525, 0.3966, 0.03753, 0.3914, 0.03097, 0.3849, 0.02581, 0.3771, 0.02226, 0.3686, 0.02045, 0.3595, 0.02045, 0.3502, 0.02226, 0.3411, 0.02581, 0.3325, 0.03097, 0.3248, 0.09613, 0.09803, 0.09488, 0.08661, 0.09824, 0.08615, 0.09831, 0.09752, 0.2444, 0.88, 0.2464, 0.9052, 0.1351, 0.9069, 0.1353, 0.9069, 0.09831, 0.09752, 0.09824, 0.08615, 0.1015, 0.08623, 0.1005, 0.09746, 0.02623, 0.9319, 0.02448, 0.9066, 0.1355, 0.906, 0.1353, 0.906, 0.09402, 0.09882, 0.09144, 0.08754, 0.09488, 0.08661, 0.09613, 0.09803, 0.02382, 0.828, 0.2429, 0.828, 0.1356, 0.9068, 0.136, 0.9063, 0.09213, 0.1, 0.0851, 0.0914, 0.09144, 0.08754, 0.09402, 0.09882, 0.0851, 0.0914, 0.07079, 0.0738, 0.08372, 0.06648, 0.09144, 0.08754, 0.09053, 0.1016, 0.08017, 0.09693, 0.0851, 0.0914, 0.09213, 0.1, 0.08017, 0.09693, 0.06069, 0.08483, 0.07079, 0.0738, 0.0851, 0.0914, 0.0893, 0.1034, 0.07844, 0.1, 0.08017, 0.09693, 0.09053, 0.1016, 0.2854, 0.9536, 0.2843, 0.9291, 0.3933, 0.9022, 0.3932, 0.9023, 0.08846, 0.1054, 0.07739, 0.1032, 0.07844, 0.1, 0.0893, 0.1034, 0.5014, 0.8526, 0.5024, 0.8772, 0.3934, 0.9032, 0.3936, 0.9031, 0.08802, 0.1075, 0.0768, 0.1065, 0.07739, 0.1032, 0.08846, 0.1054, 0.5039, 0.9528, 0.505, 0.9811, 0.3927, 0.9029, 0.3928, 0.903, 0.08803, 0.1097, 0.07669, 0.1098, 0.0768, 0.1065, 0.08802, 0.1075, 0.2827, 0.8783, 0.2823, 0.8532, 0.394, 0.9024, 0.3938, 0.9023, 0.08846, 0.1119, 0.07713, 0.1131, 0.07669, 0.1098, 0.08803, 0.1097, 0.2857, 0.9811, 0.2854, 0.9536, 0.3932, 0.9023, 0.393, 0.9024, 0.08929, 0.114, 0.07816, 0.1165, 0.07713, 0.1131, 0.08846, 0.1119, 0.5024, 0.8772, 0.5042, 0.9025, 0.3932, 0.9032, 0.3934, 0.9032, 0.09056, 0.1158, 0.08205, 0.1229, 0.07816, 0.1165, 0.08929, 0.114, 0.08205, 0.1229, 0.06429, 0.1373, 0.05685, 0.1242, 0.07816, 0.1165, 0.09212, 0.1174, 0.08763, 0.1277, 0.08205, 0.1229, 0.09056, 0.1158, 0.08763, 0.1277, 0.07545, 0.1474, 0.06429, 0.1373, 0.08205, 0.1229, 0.09401, 0.1185, 0.09074, 0.1294, 0.08763, 0.1277, 0.09212, 0.1174, 0.524, 0.8175, 0.7432, 0.8175, 0.6358, 0.8964, 0.6362, 0.8958, 0.09607, 0.1193, 0.09395, 0.1306, 0.09074, 0.1294, 0.09401, 0.1185, 0.7462, 0.9204, 0.7466, 0.9456, 0.6349, 0.8964, 0.6351, 0.8965, 0.09826, 0.1198, 0.09722, 0.131, 0.09395, 0.1306, 0.09607, 0.1193, 0.7432, 0.8175, 0.7435, 0.8451, 0.6357, 0.8965, 0.6358, 0.8964, 0.1005, 0.1197, 0.1005, 0.1311, 0.09722, 0.131, 0.09826, 0.1198, 0.5265, 0.9215, 0.5247, 0.8962, 0.6357, 0.8956, 0.6355, 0.8956, 0.1027, 0.1193, 0.1039, 0.1307, 0.1005, 0.1311, 0.1005, 0.1197, 0.7466, 0.8948, 0.7462, 0.9204, 0.6351, 0.8965, 0.6353, 0.8965, 0.1048, 0.1185, 0.1073, 0.1297, 0.1039, 0.1307, 0.1027, 0.1193, 0.5247, 0.8962, 0.5253, 0.8708, 0.6359, 0.8956, 0.6357, 0.8956, 0.1066, 0.1172, 0.1137, 0.1258, 0.1073, 0.1297, 0.1048, 0.1185, 0.1137, 0.1258, 0.1282, 0.1435, 0.1151, 0.1509, 0.1073, 0.1297, 0.1082, 0.1157, 0.1185, 0.1202, 0.1137, 0.1258, 0.1066, 0.1172, 0.1185, 0.1202, 0.1383, 0.1323, 0.1282, 0.1435, 0.1137, 0.1258, 0.1094, 0.1138, 0.1202, 0.1171, 0.1185, 0.1202, 0.1082, 0.1157, 0.7739, 0.9675, 0.7736, 0.9398, 0.8812, 0.8888, 0.8811, 0.8889, 0.1102, 0.1117, 0.1213, 0.1139, 0.1202, 0.1171, 0.1094, 0.1138, 0.9905, 0.8635, 0.9923, 0.8889, 0.8813, 0.8896, 0.8816, 0.8897, 0.1106, 0.1096, 0.1218, 0.1107, 0.1213, 0.1139, 0.1102, 0.1117, 0.7706, 0.8899, 0.7711, 0.8644, 0.8819, 0.8888, 0.8816, 0.8887, 0.1106, 0.1074, 0.1219, 0.1074, 0.1218, 0.1107, 0.1106, 0.1096, 0.993, 0.9675, 0.7739, 0.9675, 0.8811, 0.8889, 0.8808, 0.8893, 0.1102, 0.1052, 0.1216, 0.104, 0.1219, 0.1074, 0.1106, 0.1074, 0.9923, 0.8889, 0.9917, 0.9143, 0.8811, 0.8896, 0.8813, 0.8896, 0.1094, 0.1032, 0.1206, 0.1006, 0.1216, 0.104, 0.1102, 0.1052, 0.7725, 0.9152, 0.7706, 0.8899, 0.8816, 0.8887, 0.8814, 0.8887, 0.1082, 0.1014, 0.1167, 0.09427, 0.1206, 0.1006, 0.1094, 0.1032, 0.1167, 0.09427, 0.134, 0.08002, 0.1414, 0.09287, 0.1206, 0.1006, 0.1066, 0.09983, 0.1111, 0.08939, 0.1167, 0.09427, 0.1082, 0.1014, 0.1111, 0.08939, 0.123, 0.07009, 0.134, 0.08002, 0.1167, 0.09427, 0.1047, 0.09863, 0.1079, 0.0878, 0.1111, 0.08939, 0.1066, 0.09983, 0.2477, 0.9845, 0.02735, 0.9841, 0.1349, 0.9062, 0.1346, 0.9066, 0.1027, 0.09783, 0.1047, 0.08679, 0.1079, 0.0878, 0.1047, 0.09863, 0.02448, 0.9066, 0.02509, 0.8812, 0.1357, 0.906, 0.1355, 0.906, 0.1005, 0.09746, 0.1015, 0.08623, 0.1047, 0.08679, 0.1027, 0.09783, 0.246, 0.9308, 0.2464, 0.956, 0.1347, 0.9068, 0.1349, 0.9069, 0.1545, 0.6371, 0.1545, 0.6924, 0.1423, 0.6924, 0.1423, 0.6371, 0.1666, 0.6371, 0.1666, 0.6924, 0.1545, 0.6924, 0.1545, 0.6371, 0.1788, 0.6371, 0.1788, 0.6924, 0.1666, 0.6924, 0.1666, 0.6371, 0.191, 0.6371, 0.191, 0.6924, 0.1788, 0.6924, 0.1788, 0.6371, 0.2032, 0.6371, 0.2032, 0.6924, 0.191, 0.6924, 0.191, 0.6371, 0.2154, 0.6371, 0.2154, 0.6924, 0.2032, 0.6924, 0.2032, 0.6371, 0.5251, 0.8459, 0.524, 0.8175, 0.6362, 0.8958, 0.6361, 0.8957, 0.5275, 0.9461, 0.5265, 0.9215, 0.6355, 0.8956, 0.6353, 0.8956, 0.7435, 0.8451, 0.7447, 0.8696, 0.6355, 0.8965, 0.6357, 0.8965, 0.7466, 0.9456, 0.7479, 0.9741, 0.6348, 0.8962, 0.6349, 0.8964, 0.5253, 0.8708, 0.5251, 0.8459, 0.6361, 0.8957, 0.6359, 0.8956, 0.5276, 0.9737, 0.5275, 0.9461, 0.6353, 0.8956, 0.6352, 0.8957, 0.7479, 0.9741, 0.5276, 0.9737, 0.6352, 0.8957, 0.6348, 0.8962, 0.7447, 0.8696, 0.7466, 0.8948, 0.6353, 0.8965, 0.6355, 0.8965, 0.3654, 0.7014, 0.3654, 0.6462, 0.3776, 0.6462, 0.3776, 0.7014, 0.3776, 0.7014, 0.3776, 0.6462, 0.3898, 0.6462, 0.3898, 0.7014, 0.3532, 0.7014, 0.3532, 0.6462, 0.3654, 0.6462, 0.3654, 0.7014, 0.4141, 0.7014, 0.4141, 0.6462, 0.4263, 0.6462, 0.4263, 0.7014, 0.402, 0.7014, 0.402, 0.6462, 0.4141, 0.6462, 0.4141, 0.7014, 0.3898, 0.7014, 0.3898, 0.6462, 0.402, 0.6462, 0.402, 0.7014, 0.2464, 0.9052, 0.246, 0.9308, 0.1349, 0.9069, 0.1351, 0.9069, 0.02493, 0.8563, 0.02382, 0.828, 0.136, 0.9063, 0.1359, 0.9061, 0.2429, 0.828, 0.2432, 0.8556, 0.1355, 0.9069, 0.1356, 0.9068, 0.02735, 0.9841, 0.02725, 0.9565, 0.1351, 0.906, 0.1349, 0.9062, 0.2464, 0.956, 0.2477, 0.9845, 0.1346, 0.9066, 0.1347, 0.9068, 0.02509, 0.8812, 0.02493, 0.8563, 0.1359, 0.9061, 0.1357, 0.906, 0.02725, 0.9565, 0.02623, 0.9319, 0.1353, 0.906, 0.1351, 0.906, 0.2432, 0.8556, 0.2444, 0.88, 0.1353, 0.9069, 0.1355, 0.9069, 0.04704, 0.6443, 0.04704, 0.6996, 0.03485, 0.6996, 0.03485, 0.6443, 0.05923, 0.6443, 0.05923, 0.6996, 0.04704, 0.6996, 0.04704, 0.6443, 0.07141, 0.6443, 0.07141, 0.6996, 0.05923, 0.6996, 0.05923, 0.6443, 0.0836, 0.6443, 0.0836, 0.6996, 0.07141, 0.6996, 0.07141, 0.6443, 0.09578, 0.6443, 0.09578, 0.6996, 0.0836, 0.6996, 0.0836, 0.6443, 0.1244, 0.6463, 0.1244, 0.7015, 0.1122, 0.7015, 0.1122, 0.6463, 0.7711, 0.8644, 0.7708, 0.8394, 0.8821, 0.8889, 0.8819, 0.8888, 0.9919, 0.9392, 0.993, 0.9675, 0.8808, 0.8893, 0.8809, 0.8895, 0.7696, 0.811, 0.9892, 0.8111, 0.8819, 0.8895, 0.8822, 0.889, 0.9894, 0.8388, 0.9905, 0.8635, 0.8816, 0.8897, 0.8818, 0.8896, 0.7736, 0.9398, 0.7725, 0.9152, 0.8814, 0.8887, 0.8812, 0.8888, 0.7708, 0.8394, 0.7696, 0.811, 0.8822, 0.889, 0.8821, 0.8889, 0.9917, 0.9143, 0.9919, 0.9392, 0.8809, 0.8895, 0.8811, 0.8896, 0.9892, 0.8111, 0.9894, 0.8388, 0.8818, 0.8896, 0.8819, 0.8895, 0.3223, 0.7028, 0.3223, 0.6475, 0.3345, 0.6475, 0.3345, 0.7028, 0.3102, 0.7028, 0.3102, 0.6475, 0.3223, 0.6475, 0.3223, 0.7028, 0.298, 0.7028, 0.298, 0.6475, 0.3102, 0.6475, 0.3102, 0.7028, 0.2858, 0.7028, 0.2858, 0.6475, 0.298, 0.6475, 0.298, 0.7028, 0.2736, 0.7028, 0.2736, 0.6475, 0.2858, 0.6475, 0.2858, 0.7028, 0.2614, 0.7028, 0.2614, 0.6475, 0.2736, 0.6475, 0.2736, 0.7028, 0.2823, 0.8532, 0.281, 0.8247, 0.3941, 0.9025, 0.394, 0.9024, 0.5037, 0.9279, 0.5039, 0.9528, 0.3928, 0.903, 0.393, 0.9031, 0.505, 0.9811, 0.2857, 0.9811, 0.393, 0.9024, 0.3927, 0.9029, 0.5012, 0.825, 0.5014, 0.8526, 0.3936, 0.9031, 0.3937, 0.903, 0.2843, 0.9291, 0.2823, 0.9039, 0.3935, 0.9022, 0.3933, 0.9022, 0.5042, 0.9025, 0.5037, 0.9279, 0.393, 0.9031, 0.3932, 0.9032, 0.281, 0.8247, 0.5012, 0.825, 0.3937, 0.903, 0.3941, 0.9025, 0.2823, 0.9039, 0.2827, 0.8783, 0.3938, 0.9023, 0.3935, 0.9022, 0.635, 0.1189, 0.6166, 0.1699, 0.6046, 0.1575, 0.6302, 0.1163, 0.6302, 0.1163, 0.6046, 0.1575, 0.5958, 0.1444, 0.6261, 0.1126, 0.6261, 0.1126, 0.5958, 0.1444, 0.5898, 0.1312, 0.623, 0.1081, 0.623, 0.1081, 0.5898, 0.1312, 0.5864, 0.1181, 0.6208, 0.1032, 0.6208, 0.1032, 0.5864, 0.1181, 0.5853, 0.1055, 0.6197, 0.09812, 0.6197, 0.09812, 0.5853, 0.1055, 0.5863, 0.09364, 0.6196, 0.09298, 0.6196, 0.09298, 0.5863, 0.09364, 0.5891, 0.08263, 0.6203, 0.088, 0.6203, 0.088, 0.5891, 0.08263, 0.5934, 0.07267, 0.6219, 0.08332, 0.6219, 0.08332, 0.5934, 0.07267, 0.5991, 0.0639, 0.6243, 0.07906, 0.6243, 0.07906, 0.5991, 0.0639, 0.606, 0.05642, 0.6272, 0.07533, 0.6272, 0.07533, 0.606, 0.05642, 0.6138, 0.05034, 0.6308, 0.07222, 0.6308, 0.07222, 0.6138, 0.05034, 0.6223, 0.04571, 0.6347, 0.06978, 0.6347, 0.06978, 0.6223, 0.04571, 0.6312, 0.04259, 0.6389, 0.06807, 0.6389, 0.06807, 0.6312, 0.04259, 0.6405, 0.04103, 0.6433, 0.06712, 0.6433, 0.06712, 0.6405, 0.04103, 0.6499, 0.04103, 0.6477, 0.06695, 0.6477, 0.06695, 0.6499, 0.04103, 0.6591, 0.04259, 0.6521, 0.06756, 0.6521, 0.06756, 0.6591, 0.04259, 0.6679, 0.04572, 0.6562, 0.06893, 0.6562, 0.06893, 0.6679, 0.04572, 0.6762, 0.05036, 0.66, 0.07105, 0.66, 0.07105, 0.6762, 0.05036, 0.6837, 0.05646, 0.6633, 0.07386, 0.6633, 0.07386, 0.6837, 0.05646, 0.6901, 0.06395, 0.666, 0.07731, 0.6526, 0.09047, 0.6615, 0.1104, 0.6571, 0.1144, 0.6504, 0.09255, 0.8047, 0.1199, 0.8026, 0.1394, 0.7976, 0.138, 0.8029, 0.1194, 0.6693, 0.08579, 0.6991, 0.08264, 0.7012, 0.09355, 0.6697, 0.09061, 0.668, 0.08132, 0.6954, 0.07272, 0.6991, 0.08264, 0.6693, 0.08579, 0.6691, 0.09564, 0.7014, 0.1052, 0.6994, 0.1175, 0.6675, 0.1007, 0.6697, 0.09061, 0.7012, 0.09355, 0.7014, 0.1052, 0.6691, 0.09564, 0.8012, 0.1184, 0.7932, 0.1353, 0.7894, 0.1316, 0.7998, 0.1169, 0.665, 0.1057, 0.6951, 0.1299, 0.6883, 0.1423, 0.6615, 0.1104, 0.6571, 0.1144, 0.6787, 0.1542, 0.6662, 0.165, 0.652, 0.1176, 0.652, 0.1176, 0.6662, 0.165, 0.6507, 0.1743, 0.6463, 0.1197, 0.8535, 0.3889, 0.8469, 0.3902, 0.8402, 0.3902, 0.8336, 0.3889, 0.8274, 0.3864, 0.8218, 0.3826, 0.8171, 0.3779, 0.8133, 0.3723, 0.8108, 0.3661, 0.8095, 0.3595, 0.8095, 0.3528, 0.8108, 0.3462, 0.8133, 0.34, 0.8171, 0.3344, 0.8218, 0.3297, 0.8274, 0.326, 0.8336, 0.3234, 0.8402, 0.3221, 0.8469, 0.3221, 0.8535, 0.3234, 0.8597, 0.326, 0.8653, 0.3297, 0.87, 0.3344, 0.8737, 0.34, 0.8763, 0.3462, 0.8776, 0.3528, 0.8776, 0.3595, 0.8763, 0.3661, 0.8737, 0.3723, 0.87, 0.3779, 0.8653, 0.3826, 0.8597, 0.3864, 0.6406, 0.1202, 0.632, 0.1813, 0.6166, 0.1699, 0.635, 0.1189, 0.6463, 0.1197, 0.6507, 0.1743, 0.632, 0.1813, 0.6406, 0.1202, 0.6103, 0.3264, 0.6183, 0.3248, 0.6264, 0.3248, 0.6344, 0.3264, 0.6419, 0.3295, 0.6487, 0.334, 0.6544, 0.3398, 0.6589, 0.3466, 0.6621, 0.3541, 0.6636, 0.3621, 0.6636, 0.3702, 0.6621, 0.3782, 0.6589, 0.3857, 0.6544, 0.3925, 0.6487, 0.3982, 0.6419, 0.4027, 0.6344, 0.4059, 0.6264, 0.4074, 0.6183, 0.4074, 0.6103, 0.4059, 0.6028, 0.4027, 0.596, 0.3982, 0.5902, 0.3925, 0.5857, 0.3857, 0.5826, 0.3782, 0.581, 0.3702, 0.581, 0.3621, 0.5826, 0.3541, 0.5857, 0.3466, 0.5902, 0.3398, 0.596, 0.334, 0.6028, 0.3295, 0.6446, 0.08202, 0.6456, 0.09564, 0.6432, 0.09646, 0.6432, 0.0841, 0.6456, 0.09564, 0.6463, 0.1197, 0.6406, 0.1202, 0.6432, 0.09646, 0.6432, 0.0841, 0.6432, 0.09646, 0.6409, 0.09673, 0.6417, 0.08619, 0.6432, 0.09646, 0.6406, 0.1202, 0.635, 0.1189, 0.6409, 0.09673, 0.6461, 0.07961, 0.6481, 0.09431, 0.6456, 0.09564, 0.6446, 0.08202, 0.6481, 0.09431, 0.652, 0.1176, 0.6463, 0.1197, 0.6456, 0.09564, 0.6474, 0.07717, 0.6504, 0.09255, 0.6481, 0.09431, 0.6461, 0.07961, 0.6504, 0.09255, 0.6571, 0.1144, 0.652, 0.1176, 0.6481, 0.09431, 0.8092, 0.09242, 0.8122, 0.08662, 0.8159, 0.08828, 0.8106, 0.09353, 0.7976, 0.138, 0.7823, 0.1839, 0.7707, 0.1729, 0.7932, 0.1353, 0.8026, 0.1394, 0.7969, 0.1935, 0.7823, 0.1839, 0.7976, 0.138, 0.8078, 0.1391, 0.8132, 0.1872, 0.7969, 0.1935, 0.8026, 0.1394, 0.8063, 0.1114, 0.8066, 0.1198, 0.8047, 0.1199, 0.8057, 0.1116, 0.6675, 0.1007, 0.6994, 0.1175, 0.6951, 0.1299, 0.665, 0.1057, 0.6551, 0.07155, 0.657, 0.08475, 0.656, 0.08647, 0.654, 0.06994, 0.8076, 0.09208, 0.8083, 0.08579, 0.8122, 0.08662, 0.8092, 0.09242, 0.3526, 0.5048, 0.3502, 0.5202, 0.3542, 0.5211, 0.3531, 0.4943, 0.5306, 0.5108, 0.5372, 0.5152, 0.5394, 0.5181, 0.5317, 0.5088, 0.5333, 0.5056, 0.5406, 0.5214, 0.5406, 0.5251, 0.5344, 0.5015, 0.6505, 0.07125, 0.6526, 0.09047, 0.6504, 0.09255, 0.6474, 0.07717, 0.5317, 0.5088, 0.5394, 0.5181, 0.5406, 0.5214, 0.5333, 0.5056, 0.6561, 0.0792, 0.666, 0.07731, 0.668, 0.08132, 0.657, 0.08038, 0.8057, 0.1116, 0.8047, 0.1199, 0.8029, 0.1194, 0.8052, 0.1115, 0.6549, 0.07372, 0.6574, 0.08316, 0.657, 0.08475, 0.6551, 0.07155, 0.529, 0.5125, 0.5342, 0.5127, 0.5372, 0.5152, 0.5306, 0.5108, 0.6549, 0.07821, 0.6633, 0.07386, 0.666, 0.07731, 0.6561, 0.0792, 0.6517, 0.0788, 0.6533, 0.07745, 0.6549, 0.07821, 0.6528, 0.07814, 0.6533, 0.07745, 0.66, 0.07105, 0.6633, 0.07386, 0.6549, 0.07821, 0.6505, 0.07939, 0.6515, 0.07695, 0.6533, 0.07745, 0.6517, 0.0788, 0.6515, 0.07695, 0.6562, 0.06893, 0.66, 0.07105, 0.6533, 0.07745, 0.6493, 0.07995, 0.6496, 0.07673, 0.6515, 0.07695, 0.6505, 0.07939, 0.6496, 0.07673, 0.6521, 0.06756, 0.6562, 0.06893, 0.6515, 0.07695, 0.6481, 0.08053, 0.6475, 0.07681, 0.6496, 0.07673, 0.6493, 0.07995, 0.6475, 0.07681, 0.6477, 0.06695, 0.6521, 0.06756, 0.6496, 0.07673, 0.6469, 0.08114, 0.6453, 0.0772, 0.6475, 0.07681, 0.6481, 0.08053, 0.6453, 0.0772, 0.6433, 0.06712, 0.6477, 0.06695, 0.6475, 0.07681, 0.6456, 0.08179, 0.6432, 0.07789, 0.6453, 0.0772, 0.6469, 0.08114, 0.6432, 0.07789, 0.6389, 0.06807, 0.6433, 0.06712, 0.6453, 0.0772, 0.6444, 0.0825, 0.6412, 0.07888, 0.6432, 0.07789, 0.6456, 0.08179, 0.6412, 0.07888, 0.6347, 0.06978, 0.6389, 0.06807, 0.6432, 0.07789, 0.6433, 0.08323, 0.6393, 0.08015, 0.6412, 0.07888, 0.6444, 0.0825, 0.6393, 0.08015, 0.6308, 0.07222, 0.6347, 0.06978, 0.6412, 0.07888, 0.6423, 0.08399, 0.6376, 0.08167, 0.6393, 0.08015, 0.6433, 0.08323, 0.6376, 0.08167, 0.6272, 0.07533, 0.6308, 0.07222, 0.6393, 0.08015, 0.6413, 0.0848, 0.6362, 0.08338, 0.6376, 0.08167, 0.6423, 0.08399, 0.6362, 0.08338, 0.6243, 0.07906, 0.6272, 0.07533, 0.6376, 0.08167, 0.6406, 0.08551, 0.6351, 0.08525, 0.6362, 0.08338, 0.6413, 0.0848, 0.6351, 0.08525, 0.6219, 0.08332, 0.6243, 0.07906, 0.6362, 0.08338, 0.6401, 0.08616, 0.6344, 0.08721, 0.6351, 0.08525, 0.6406, 0.08551, 0.6344, 0.08721, 0.6203, 0.088, 0.6219, 0.08332, 0.6351, 0.08525, 0.6399, 0.0867, 0.634, 0.08919, 0.6344, 0.08721, 0.6401, 0.08616, 0.634, 0.08919, 0.6196, 0.09298, 0.6203, 0.088, 0.6344, 0.08721, 0.6395, 0.08736, 0.6341, 0.09111, 0.634, 0.08919, 0.6399, 0.0867, 0.6341, 0.09111, 0.6197, 0.09812, 0.6196, 0.09298, 0.634, 0.08919, 0.6397, 0.08747, 0.6347, 0.09288, 0.6341, 0.09111, 0.6395, 0.08736, 0.6347, 0.09288, 0.6208, 0.1032, 0.6197, 0.09812, 0.6341, 0.09111, 0.6402, 0.08735, 0.6357, 0.09442, 0.6347, 0.09288, 0.6397, 0.08747, 0.6357, 0.09442, 0.623, 0.1081, 0.6208, 0.1032, 0.6347, 0.09288, 0.6403, 0.08751, 0.637, 0.09563, 0.6357, 0.09442, 0.6402, 0.08735, 0.637, 0.09563, 0.6261, 0.1126, 0.623, 0.1081, 0.6357, 0.09442, 0.6413, 0.08657, 0.6388, 0.09642, 0.637, 0.09563, 0.6403, 0.08751, 0.6388, 0.09642, 0.6302, 0.1163, 0.6261, 0.1126, 0.637, 0.09563, 0.6417, 0.08619, 0.6409, 0.09673, 0.6388, 0.09642, 0.6413, 0.08657, 0.6409, 0.09673, 0.635, 0.1189, 0.6302, 0.1163, 0.6388, 0.09642, 0.654, 0.06994, 0.656, 0.08647, 0.6545, 0.08835, 0.6535, 0.0659, 0.6615, 0.1104, 0.6883, 0.1423, 0.6787, 0.1542, 0.6571, 0.1144, 0.6535, 0.0659, 0.6545, 0.08835, 0.6526, 0.09047, 0.6505, 0.07125, 0.666, 0.07731, 0.6901, 0.06395, 0.6954, 0.07272, 0.668, 0.08132, 0.8087, 0.08243, 0.8092, 0.09242, 0.8106, 0.09353, 0.808, 0.08759, 0.7932, 0.1353, 0.7707, 0.1729, 0.762, 0.1612, 0.7894, 0.1316, 0.8047, 0.1111, 0.8012, 0.1184, 0.7998, 0.1169, 0.8044, 0.1103, 0.8106, 0.09353, 0.8159, 0.08828, 0.8194, 0.09073, 0.8118, 0.09516, 0.7988, 0.1004, 0.7869, 0.09784, 0.7896, 0.09403, 0.8, 0.09819, 0.8053, 0.09975, 0.7988, 0.1004, 0.8, 0.09819, 0.8059, 0.09761, 0.808, 0.08759, 0.8106, 0.09353, 0.8118, 0.09516, 0.8077, 0.0926, 0.7864, 0.1272, 0.7559, 0.149, 0.7521, 0.1368, 0.7843, 0.1223, 0.2843, 0.09207, 0.2833, 0.1245, 0.2761, 0.1219, 0.2812, 0.09064, 0.8118, 0.09516, 0.8194, 0.09073, 0.8223, 0.09389, 0.8129, 0.09715, 0.7843, 0.1223, 0.7521, 0.1368, 0.7506, 0.1248, 0.7832, 0.1172, 0.8077, 0.0926, 0.8118, 0.09516, 0.8129, 0.09715, 0.8078, 0.09422, 0.7832, 0.1172, 0.7506, 0.1248, 0.7511, 0.1134, 0.7829, 0.112, 0.7998, 0.1169, 0.7894, 0.1316, 0.7864, 0.1272, 0.7986, 0.115, 0.8129, 0.09715, 0.8223, 0.09389, 0.8248, 0.09768, 0.8138, 0.09943, 0.7829, 0.112, 0.7511, 0.1134, 0.7534, 0.1027, 0.7835, 0.107, 0.2908, 0.1252, 0.3008, 0.2056, 0.2767, 0.1959, 0.2833, 0.1245, 0.8078, 0.09422, 0.8129, 0.09715, 0.8138, 0.09943, 0.808, 0.09715, 0.7835, 0.107, 0.7534, 0.1027, 0.7573, 0.09293, 0.7849, 0.1022, 0.804, 0.108, 0.7978, 0.1128, 0.7973, 0.1104, 0.804, 0.1065, 0.8138, 0.09943, 0.8248, 0.09768, 0.8266, 0.102, 0.8144, 0.1019, 0.2812, 0.09064, 0.2761, 0.1219, 0.2695, 0.1178, 0.2781, 0.08876, 0.288, 0.0755, 0.2905, 0.09321, 0.2875, 0.09295, 0.2869, 0.07386, 0.808, 0.09715, 0.8138, 0.09943, 0.8144, 0.1019, 0.8081, 0.09847, 0.7849, 0.1022, 0.7573, 0.09293, 0.7625, 0.08429, 0.7869, 0.09784, 0.804, 0.1065, 0.7973, 0.1104, 0.7972, 0.1079, 0.8041, 0.105, 0.8144, 0.1019, 0.8266, 0.102, 0.8278, 0.1067, 0.8148, 0.1045, 0.7896, 0.09403, 0.7689, 0.0769, 0.7763, 0.07087, 0.7928, 0.09085, 0.2884, 0.05734, 0.2919, 0.02368, 0.3039, 0.02569, 0.294, 0.0585, 0.8081, 0.09847, 0.8144, 0.1019, 0.8148, 0.1045, 0.8081, 0.1011, 0.7928, 0.09085, 0.7763, 0.07087, 0.7844, 0.06631, 0.7964, 0.08838, 0.8041, 0.105, 0.7972, 0.1079, 0.7974, 0.1054, 0.8043, 0.1034, 0.8148, 0.1045, 0.8278, 0.1067, 0.8281, 0.1117, 0.8148, 0.1072, 0.7964, 0.08838, 0.7844, 0.06631, 0.793, 0.06327, 0.8002, 0.08669, 0.2833, 0.1245, 0.2767, 0.1959, 0.2568, 0.1835, 0.2761, 0.1219, 0.8081, 0.1011, 0.8148, 0.1045, 0.8148, 0.1072, 0.8082, 0.1035, 0.8002, 0.08669, 0.793, 0.06327, 0.8018, 0.06181, 0.8042, 0.08581, 0.8043, 0.1034, 0.7974, 0.1054, 0.798, 0.1029, 0.8047, 0.1018, 0.8148, 0.1072, 0.8281, 0.1117, 0.8276, 0.1167, 0.8145, 0.1099, 0.8042, 0.08581, 0.8018, 0.06181, 0.8108, 0.06194, 0.8083, 0.08579, 0.8041, 0.1093, 0.7986, 0.115, 0.7978, 0.1128, 0.804, 0.108, 0.8082, 0.1035, 0.8148, 0.1072, 0.8145, 0.1099, 0.8082, 0.1057, 0.8083, 0.08579, 0.8108, 0.06194, 0.8195, 0.06366, 0.8122, 0.08662, 0.8047, 0.1018, 0.798, 0.1029, 0.7988, 0.1004, 0.8053, 0.09975, 0.8145, 0.1099, 0.8276, 0.1167, 0.8263, 0.1218, 0.8139, 0.1124, 0.8122, 0.08662, 0.8195, 0.06366, 0.8279, 0.06692, 0.8159, 0.08828, 0.8044, 0.1103, 0.7998, 0.1169, 0.7986, 0.115, 0.8041, 0.1093, 0.8082, 0.1057, 0.8145, 0.1099, 0.8139, 0.1124, 0.8081, 0.1077, 0.8159, 0.08828, 0.8279, 0.06692, 0.8357, 0.07167, 0.8194, 0.09073, 0.298, 0.1235, 0.3212, 0.1908, 0.3008, 0.2056, 0.2908, 0.1252, 0.8139, 0.1124, 0.8263, 0.1218, 0.8241, 0.1266, 0.8129, 0.1146, 0.8194, 0.09073, 0.8357, 0.07167, 0.8427, 0.07781, 0.8223, 0.09389, 0.8, 0.09819, 0.7896, 0.09403, 0.7928, 0.09085, 0.8013, 0.09619, 0.8081, 0.1077, 0.8139, 0.1124, 0.8129, 0.1146, 0.8079, 0.1096, 0.8223, 0.09389, 0.8427, 0.07781, 0.8486, 0.08524, 0.8248, 0.09768, 0.8059, 0.09761, 0.8, 0.09819, 0.8013, 0.09619, 0.8065, 0.09556, 0.8129, 0.1146, 0.8241, 0.1266, 0.821, 0.1309, 0.8117, 0.1166, 0.8248, 0.09768, 0.8486, 0.08524, 0.8534, 0.09382, 0.8266, 0.102, 0.8013, 0.09619, 0.7928, 0.09085, 0.7964, 0.08838, 0.8028, 0.09451, 0.8079, 0.1096, 0.8129, 0.1146, 0.8117, 0.1166, 0.8077, 0.1103, 0.8266, 0.102, 0.8534, 0.09382, 0.8567, 0.1034, 0.8278, 0.1067, 0.8065, 0.09556, 0.8013, 0.09619, 0.8028, 0.09451, 0.8072, 0.09335, 0.8117, 0.1166, 0.821, 0.1309, 0.8172, 0.1346, 0.8102, 0.1181, 0.8278, 0.1067, 0.8567, 0.1034, 0.8584, 0.1138, 0.8281, 0.1117, 0.8028, 0.09451, 0.7964, 0.08838, 0.8002, 0.08669, 0.8044, 0.09321, 0.8077, 0.1103, 0.8117, 0.1166, 0.8102, 0.1181, 0.8073, 0.1109, 0.8281, 0.1117, 0.8584, 0.1138, 0.8584, 0.1247, 0.8276, 0.1167, 0.8072, 0.09335, 0.8028, 0.09451, 0.8044, 0.09321, 0.8078, 0.09089, 0.8085, 0.1192, 0.8127, 0.1374, 0.8078, 0.1391, 0.8066, 0.1198, 0.8276, 0.1167, 0.8584, 0.1247, 0.8565, 0.136, 0.8263, 0.1218, 0.8044, 0.09321, 0.8002, 0.08669, 0.8042, 0.08581, 0.806, 0.09237, 0.8068, 0.1113, 0.8085, 0.1192, 0.8066, 0.1198, 0.8063, 0.1114, 0.8263, 0.1218, 0.8565, 0.136, 0.8525, 0.1474, 0.8241, 0.1266, 0.8078, 0.09089, 0.8044, 0.09321, 0.806, 0.09237, 0.8083, 0.08824, 0.8102, 0.1181, 0.8172, 0.1346, 0.8127, 0.1374, 0.8085, 0.1192, 0.8241, 0.1266, 0.8525, 0.1474, 0.8463, 0.1586, 0.821, 0.1309, 0.806, 0.09237, 0.8042, 0.08581, 0.8083, 0.08579, 0.8076, 0.09208, 0.8073, 0.1109, 0.8102, 0.1181, 0.8085, 0.1192, 0.8068, 0.1113, 0.821, 0.1309, 0.8463, 0.1586, 0.8378, 0.1692, 0.8172, 0.1346, 0.24, 0.3768, 0.2334, 0.3811, 0.2262, 0.3841, 0.2186, 0.3856, 0.2107, 0.3856, 0.2031, 0.3841, 0.1958, 0.3811, 0.1893, 0.3768, 0.1838, 0.3712, 0.1795, 0.3647, 0.1765, 0.3575, 0.1749, 0.3498, 0.1749, 0.342, 0.1765, 0.3343, 0.1795, 0.3271, 0.1838, 0.3206, 0.1893, 0.3151, 0.1958, 0.3107, 0.2031, 0.3078, 0.2107, 0.3062, 0.2186, 0.3062, 0.2262, 0.3078, 0.2334, 0.3107, 0.24, 0.3151, 0.2455, 0.3206, 0.2498, 0.3271, 0.2528, 0.3343, 0.2543, 0.342, 0.2543, 0.3498, 0.2528, 0.3575, 0.2498, 0.3647, 0.2455, 0.3712, 0.8127, 0.1374, 0.8268, 0.1789, 0.8132, 0.1872, 0.8078, 0.1391, 0.8172, 0.1346, 0.8378, 0.1692, 0.8268, 0.1789, 0.8127, 0.1374, 0.8066, 0.1198, 0.8078, 0.1391, 0.8026, 0.1394, 0.8047, 0.1199, 0.352, 0.5099, 0.3459, 0.521, 0.3502, 0.5202, 0.3526, 0.5048, 0.98, 0.3332, 0.9843, 0.3397, 0.9873, 0.347, 0.9888, 0.3547, 0.9888, 0.3625, 0.9873, 0.3702, 0.9843, 0.3775, 0.98, 0.384, 0.9744, 0.3896, 0.9679, 0.3939, 0.9606, 0.3969, 0.9529, 0.3985, 0.9451, 0.3985, 0.9374, 0.3969, 0.9301, 0.3939, 0.9236, 0.3896, 0.9181, 0.384, 0.9137, 0.3775, 0.9107, 0.3702, 0.9092, 0.3625, 0.9092, 0.3547, 0.9107, 0.347, 0.9137, 0.3397, 0.9181, 0.3332, 0.9236, 0.3277, 0.9301, 0.3233, 0.9374, 0.3203, 0.9451, 0.3188, 0.9529, 0.3188, 0.9606, 0.3203, 0.9679, 0.3233, 0.9744, 0.3277, 0.8052, 0.1115, 0.8029, 0.1194, 0.8012, 0.1184, 0.8047, 0.1111, 0.8029, 0.1194, 0.7976, 0.138, 0.7932, 0.1353, 0.8012, 0.1184, 0.7869, 0.09784, 0.7625, 0.08429, 0.7689, 0.0769, 0.7896, 0.09403, 0.7894, 0.1316, 0.762, 0.1612, 0.7559, 0.149, 0.7864, 0.1272, 0.2856, 0.0715, 0.2843, 0.09207, 0.2812, 0.09064, 0.2844, 0.0697, 0.4668, 0.1447, 0.4435, 0.2057, 0.4277, 0.1907, 0.4603, 0.1404, 0.2761, 0.1219, 0.2568, 0.1835, 0.2409, 0.1692, 0.2695, 0.1178, 0.2844, 0.0697, 0.2812, 0.09064, 0.2781, 0.08876, 0.2815, 0.06447, 0.2842, 0.0757, 0.286, 0.07051, 0.2888, 0.07123, 0.2858, 0.07621, 0.2695, 0.1178, 0.2409, 0.1692, 0.2288, 0.1537, 0.2639, 0.1127, 0.2781, 0.08876, 0.2695, 0.1178, 0.2639, 0.1127, 0.2754, 0.08671, 0.4827, 0.07727, 0.4885, 0.06878, 0.4941, 0.07126, 0.4848, 0.07872, 0.2639, 0.1127, 0.2288, 0.1537, 0.2203, 0.1376, 0.2595, 0.1068, 0.2815, 0.06447, 0.2781, 0.08876, 0.2754, 0.08671, 0.2774, 0.0576, 0.2914, 0.07232, 0.2994, 0.06063, 0.3045, 0.0637, 0.2938, 0.07377, 0.2595, 0.1068, 0.2203, 0.1376, 0.215, 0.1215, 0.2564, 0.1005, 0.2754, 0.08671, 0.2639, 0.1127, 0.2595, 0.1068, 0.2731, 0.08482, 0.2874, 0.07679, 0.2914, 0.07232, 0.2938, 0.07377, 0.2888, 0.07741, 0.2564, 0.1005, 0.215, 0.1215, 0.2127, 0.1058, 0.2545, 0.09407, 0.2774, 0.0576, 0.2754, 0.08671, 0.2731, 0.08482, 0.2754, 0.06247, 0.2938, 0.07377, 0.3045, 0.0637, 0.309, 0.06764, 0.2959, 0.07553, 0.2545, 0.09407, 0.2127, 0.1058, 0.2131, 0.09081, 0.2539, 0.08767, 0.2731, 0.08482, 0.2595, 0.1068, 0.2564, 0.1005, 0.2714, 0.08295, 0.2888, 0.07741, 0.2938, 0.07377, 0.2959, 0.07553, 0.2901, 0.07813, 0.2539, 0.08767, 0.2131, 0.09081, 0.216, 0.07685, 0.2544, 0.08153, 0.2754, 0.06247, 0.2731, 0.08482, 0.2714, 0.08295, 0.2742, 0.06576, 0.2959, 0.07553, 0.309, 0.06764, 0.3128, 0.07237, 0.2977, 0.07755, 0.2544, 0.08153, 0.216, 0.07685, 0.221, 0.06417, 0.2562, 0.07581, 0.2714, 0.08295, 0.2564, 0.1005, 0.2545, 0.09407, 0.2703, 0.08107, 0.2901, 0.07813, 0.2959, 0.07553, 0.2977, 0.07755, 0.2913, 0.07886, 0.2562, 0.07581, 0.221, 0.06417, 0.2278, 0.05296, 0.2589, 0.07068, 0.2742, 0.06576, 0.2714, 0.08295, 0.2703, 0.08107, 0.2735, 0.06818, 0.2977, 0.07755, 0.3128, 0.07237, 0.3157, 0.07779, 0.299, 0.07976, 0.2888, 0.07123, 0.294, 0.0585, 0.2994, 0.06063, 0.2914, 0.07232, 0.2703, 0.08107, 0.2545, 0.09407, 0.2539, 0.08767, 0.2698, 0.0792, 0.2913, 0.07886, 0.2977, 0.07755, 0.299, 0.07976, 0.2923, 0.07956, 0.2625, 0.06624, 0.2363, 0.0434, 0.2459, 0.03561, 0.2668, 0.0626, 0.2735, 0.06818, 0.2703, 0.08107, 0.2698, 0.0792, 0.2732, 0.06996, 0.299, 0.07976, 0.3157, 0.07779, 0.3177, 0.08377, 0.2999, 0.08208, 0.2668, 0.0626, 0.2459, 0.03561, 0.2566, 0.02968, 0.2717, 0.05985, 0.2698, 0.0792, 0.2539, 0.08767, 0.2544, 0.08153, 0.2699, 0.07736, 0.2923, 0.07956, 0.299, 0.07976, 0.2999, 0.08208, 0.293, 0.08018, 0.2717, 0.05985, 0.2566, 0.02968, 0.268, 0.02568, 0.277, 0.05803, 0.09944, 0.4972, 0.09291, 0.515, 0.09318, 0.5115, 0.1005, 0.4999, 0.2999, 0.08208, 0.3177, 0.08377, 0.3186, 0.09013, 0.3001, 0.08442, 0.277, 0.05803, 0.268, 0.02568, 0.2799, 0.02368, 0.2826, 0.05719, 0.2699, 0.07736, 0.2544, 0.08153, 0.2562, 0.07581, 0.2706, 0.07561, 0.293, 0.08018, 0.2999, 0.08208, 0.3001, 0.08442, 0.2931, 0.08032, 0.2826, 0.07524, 0.2832, 0.07019, 0.286, 0.07051, 0.2842, 0.0757, 0.1005, 0.4999, 0.09318, 0.5115, 0.09455, 0.5081, 0.1021, 0.5019, 0.3001, 0.08442, 0.3186, 0.09013, 0.3183, 0.09671, 0.2999, 0.08669, 0.2858, 0.07621, 0.2888, 0.07123, 0.2914, 0.07232, 0.2874, 0.07679, 0.2706, 0.07561, 0.2562, 0.07581, 0.2589, 0.07068, 0.2718, 0.07402, 0.2931, 0.08032, 0.3001, 0.08442, 0.2999, 0.08669, 0.2934, 0.08072, 0.1021, 0.5019, 0.09455, 0.5081, 0.09691, 0.505, 0.1041, 0.5033, 0.2999, 0.08669, 0.3183, 0.09671, 0.3168, 0.1033, 0.299, 0.08876, 0.2994, 0.06063, 0.3154, 0.02969, 0.3263, 0.03564, 0.3045, 0.0637, 0.2795, 0.07446, 0.2779, 0.07072, 0.2805, 0.07026, 0.281, 0.07484, 0.2934, 0.08072, 0.2999, 0.08669, 0.299, 0.08876, 0.2928, 0.08029, 0.3045, 0.0637, 0.3263, 0.03564, 0.3364, 0.04348, 0.309, 0.06764, 0.4817, 0.148, 0.4869, 0.2292, 0.4631, 0.2188, 0.4741, 0.1474, 0.299, 0.08876, 0.3168, 0.1033, 0.3139, 0.1096, 0.2976, 0.09055, 0.309, 0.06764, 0.3364, 0.04348, 0.3452, 0.05312, 0.3128, 0.07237, 0.2405, 0.4951, 0.2416, 0.5106, 0.2456, 0.5112, 0.2395, 0.4859, 0.2928, 0.08029, 0.299, 0.08876, 0.2976, 0.09055, 0.2919, 0.07957, 0.3128, 0.07237, 0.3452, 0.05312, 0.3525, 0.06445, 0.3157, 0.07779, 0.2766, 0.07366, 0.2735, 0.07263, 0.2756, 0.07152, 0.278, 0.07409, 0.2976, 0.09055, 0.3139, 0.1096, 0.3097, 0.1153, 0.2957, 0.09197, 0.3157, 0.07779, 0.3525, 0.06445, 0.3581, 0.07733, 0.3177, 0.08377, 0.4741, 0.1474, 0.4631, 0.2188, 0.4435, 0.2057, 0.4668, 0.1447, 0.2919, 0.07957, 0.2976, 0.09055, 0.2957, 0.09197, 0.2913, 0.0792, 0.3177, 0.08377, 0.3581, 0.07733, 0.3616, 0.0916, 0.3186, 0.09013, 0.278, 0.07409, 0.2756, 0.07152, 0.2779, 0.07072, 0.2795, 0.07446, 0.2933, 0.09288, 0.3044, 0.1201, 0.298, 0.1235, 0.2905, 0.09321, 0.3186, 0.09013, 0.3616, 0.0916, 0.3628, 0.107, 0.3183, 0.09671, 0.2756, 0.07314, 0.2718, 0.07402, 0.2735, 0.07263, 0.2766, 0.07366, 0.2904, 0.07832, 0.2933, 0.09288, 0.2905, 0.09321, 0.288, 0.0755, 0.3183, 0.09671, 0.3628, 0.107, 0.3612, 0.1234, 0.3168, 0.1033, 0.2718, 0.07402, 0.2589, 0.07068, 0.2625, 0.06624, 0.2735, 0.07263, 0.2957, 0.09197, 0.3097, 0.1153, 0.3044, 0.1201, 0.2933, 0.09288, 0.3168, 0.1033, 0.3612, 0.1234, 0.3567, 0.1404, 0.3139, 0.1096, 0.4804, 0.07692, 0.4826, 0.06756, 0.4885, 0.06878, 0.4827, 0.07727, 0.2913, 0.0792, 0.2957, 0.09197, 0.2933, 0.09288, 0.2904, 0.07832, 0.3139, 0.1096, 0.3567, 0.1404, 0.3487, 0.1576, 0.3097, 0.1153, 0.4759, 0.3883, 0.4684, 0.3868, 0.4612, 0.3839, 0.4548, 0.3796, 0.4494, 0.3742, 0.4451, 0.3677, 0.4421, 0.3606, 0.4406, 0.353, 0.4406, 0.3453, 0.4421, 0.3378, 0.4451, 0.3306, 0.4494, 0.3242, 0.4548, 0.3188, 0.4612, 0.3145, 0.4684, 0.3115, 0.4759, 0.31, 0.4836, 0.31, 0.4912, 0.3115, 0.4983, 0.3145, 0.5047, 0.3188, 0.5102, 0.3242, 0.5145, 0.3306, 0.5174, 0.3378, 0.5189, 0.3453, 0.5189, 0.353, 0.5174, 0.3606, 0.5145, 0.3677, 0.5102, 0.3742, 0.5047, 0.3796, 0.4983, 0.3839, 0.4912, 0.3868, 0.4836, 0.3883, 0.3044, 0.1201, 0.337, 0.1746, 0.3212, 0.1908, 0.298, 0.1235, 0.3097, 0.1153, 0.3487, 0.1576, 0.337, 0.1746, 0.3044, 0.1201, 0.2905, 0.09321, 0.298, 0.1235, 0.2908, 0.1252, 0.2875, 0.09295, 0.4784, 0.1068, 0.4796, 0.1188, 0.4768, 0.1188, 0.4776, 0.1072, 0.1259, 0.5047, 0.1234, 0.5002, 0.1211, 0.4967, 0.1155, 0.4866, 0.1077, 0.4733, 0.1038, 0.4827, 0.1015, 0.4891, 0.1001, 0.4938, 0.09944, 0.4972, 0.1005, 0.4999, 0.1021, 0.5019, 0.1041, 0.5033, 0.1061, 0.5043, 0.1087, 0.5052, 0.1116, 0.5059, 0.1146, 0.5066, 0.1177, 0.5074, 0.1208, 0.5083, 0.1239, 0.5093, 0.1269, 0.5104, 0.1296, 0.5116, 0.1322, 0.513, 0.1345, 0.5144, 0.1363, 0.5157, 0.1378, 0.5169, 0.138, 0.5172, 0.1385, 0.5179, 0.1373, 0.5171, 0.1355, 0.5157, 0.1344, 0.515, 0.1328, 0.5133, 0.1281, 0.5079, 0.2869, 0.07386, 0.2875, 0.09295, 0.2843, 0.09207, 0.2856, 0.0715, 0.2875, 0.09295, 0.2908, 0.1252, 0.2833, 0.1245, 0.2843, 0.09207, 0.2826, 0.05719, 0.2799, 0.02368, 0.2919, 0.02368, 0.2884, 0.05734, 0.281, 0.07484, 0.2805, 0.07026, 0.2832, 0.07019, 0.2826, 0.07524, 0.2589, 0.07068, 0.2278, 0.05296, 0.2363, 0.0434, 0.2625, 0.06624, 0.294, 0.0585, 0.3039, 0.02569, 0.3154, 0.02969, 0.2994, 0.06063, 0.4793, 0.06315, 0.4827, 0.07727, 0.4848, 0.07872, 0.4793, 0.06946, 0.4797, 0.1054, 0.4848, 0.1162, 0.4823, 0.1179, 0.4792, 0.1059, 0.4848, 0.07872, 0.4941, 0.07126, 0.4993, 0.07495, 0.4868, 0.08099, 0.4548, 0.1348, 0.4157, 0.1745, 0.4071, 0.1576, 0.4506, 0.1282, 0.4695, 0.1142, 0.4548, 0.1348, 0.4506, 0.1282, 0.4678, 0.1114, 0.4793, 0.06946, 0.4848, 0.07872, 0.4868, 0.08099, 0.4794, 0.07365, 0.4506, 0.1282, 0.4071, 0.1576, 0.4019, 0.1406, 0.4476, 0.1211, 0.4758, 0.1052, 0.4695, 0.1142, 0.4678, 0.1114, 0.4754, 0.1037, 0.4868, 0.08099, 0.4993, 0.07495, 0.5039, 0.07975, 0.4885, 0.08391, 0.4476, 0.1211, 0.4019, 0.1406, 0.3996, 0.1237, 0.4459, 0.1136, 0.4678, 0.1114, 0.4506, 0.1282, 0.4476, 0.1211, 0.4665, 0.1081, 0.4794, 0.07365, 0.4868, 0.08099, 0.4885, 0.08391, 0.4796, 0.07734, 0.4459, 0.1136, 0.3996, 0.1237, 0.4002, 0.1075, 0.4455, 0.1061, 0.4754, 0.1037, 0.4678, 0.1114, 0.4665, 0.1081, 0.4752, 0.1019, 0.4885, 0.08391, 0.5039, 0.07975, 0.5077, 0.08553, 0.4899, 0.08735, 0.4455, 0.1061, 0.4002, 0.1075, 0.4033, 0.09219, 0.4463, 0.09873, 0.4665, 0.1081, 0.4476, 0.1211, 0.4459, 0.1136, 0.4658, 0.1046, 0.4796, 0.07734, 0.4885, 0.08391, 0.4899, 0.08735, 0.4798, 0.08047, 0.4463, 0.09873, 0.4033, 0.09219, 0.4086, 0.07813, 0.4482, 0.09179, 0.4752, 0.1019, 0.4665, 0.1081, 0.4658, 0.1046, 0.4752, 0.0998, 0.4899, 0.08735, 0.5077, 0.08553, 0.5105, 0.09214, 0.4909, 0.09122, 0.4482, 0.09179, 0.4086, 0.07813, 0.416, 0.06556, 0.4512, 0.08543, 0.4658, 0.1046, 0.4459, 0.1136, 0.4455, 0.1061, 0.4656, 0.1009, 0.4798, 0.08047, 0.4899, 0.08735, 0.4909, 0.09122, 0.4801, 0.08511, 0.4512, 0.08543, 0.416, 0.06556, 0.4252, 0.0547, 0.4551, 0.07984, 0.4752, 0.0998, 0.4658, 0.1046, 0.4656, 0.1009, 0.4753, 0.09743, 0.4909, 0.09122, 0.5105, 0.09214, 0.5123, 0.09939, 0.4915, 0.09532, 0.4551, 0.07984, 0.4252, 0.0547, 0.4358, 0.04576, 0.4597, 0.07515, 0.4656, 0.1009, 0.4455, 0.1061, 0.4463, 0.09873, 0.4659, 0.09706, 0.4801, 0.08511, 0.4909, 0.09122, 0.4915, 0.09532, 0.4805, 0.09035, 0.4597, 0.07515, 0.4358, 0.04576, 0.4476, 0.03889, 0.465, 0.07148, 0.4753, 0.09743, 0.4656, 0.1009, 0.4659, 0.09706, 0.4756, 0.09487, 0.4915, 0.09532, 0.5123, 0.09939, 0.5129, 0.1071, 0.4916, 0.09946, 0.465, 0.07148, 0.4476, 0.03889, 0.4602, 0.03423, 0.4706, 0.06895, 0.4659, 0.09706, 0.4463, 0.09873, 0.4482, 0.09179, 0.4667, 0.09331, 0.4805, 0.09035, 0.4915, 0.09532, 0.4916, 0.09946, 0.4806, 0.0927, 0.4706, 0.06895, 0.4602, 0.03423, 0.4733, 0.03186, 0.4766, 0.06763, 0.4756, 0.09487, 0.4659, 0.09706, 0.4667, 0.09331, 0.4761, 0.09214, 0.4916, 0.09946, 0.5129, 0.1071, 0.5122, 0.1149, 0.4912, 0.1035, 0.4766, 0.06763, 0.4733, 0.03186, 0.4867, 0.03186, 0.4826, 0.06756, 0.4667, 0.09331, 0.4482, 0.09179, 0.4512, 0.08543, 0.4679, 0.08971, 0.4806, 0.0927, 0.4916, 0.09946, 0.4912, 0.1035, 0.4807, 0.09698, 0.4826, 0.06756, 0.4867, 0.03186, 0.4999, 0.03425, 0.4885, 0.06878, 0.4761, 0.09214, 0.4667, 0.09331, 0.4679, 0.08971, 0.4768, 0.08928, 0.4912, 0.1035, 0.5122, 0.1149, 0.5101, 0.1227, 0.4903, 0.1074, 0.4885, 0.06878, 0.4999, 0.03425, 0.5126, 0.039, 0.4941, 0.07126, 0.4679, 0.08971, 0.4512, 0.08543, 0.4551, 0.07984, 0.4695, 0.08637, 0.4807, 0.09698, 0.4912, 0.1035, 0.4903, 0.1074, 0.4808, 0.09894, 0.4941, 0.07126, 0.5126, 0.039, 0.5246, 0.04607, 0.4993, 0.07495, 0.4768, 0.08928, 0.4679, 0.08971, 0.4695, 0.08637, 0.4775, 0.0862, 0.4903, 0.1074, 0.5101, 0.1227, 0.5067, 0.13, 0.4889, 0.1109, 0.4993, 0.07495, 0.5246, 0.04607, 0.5354, 0.05534, 0.5039, 0.07975, 0.4695, 0.08637, 0.4551, 0.07984, 0.4597, 0.07515, 0.4714, 0.08338, 0.4808, 0.09894, 0.4903, 0.1074, 0.4889, 0.1109, 0.4805, 0.1021, 0.5039, 0.07975, 0.5354, 0.05534, 0.5447, 0.06668, 0.5077, 0.08553, 0.4775, 0.0862, 0.4695, 0.08637, 0.4714, 0.08338, 0.4782, 0.08296, 0.4716, 0.1164, 0.4603, 0.1404, 0.4548, 0.1348, 0.4695, 0.1142, 0.5077, 0.08553, 0.5447, 0.06668, 0.5522, 0.07989, 0.5105, 0.09214, 0.4714, 0.08338, 0.4597, 0.07515, 0.465, 0.07148, 0.4735, 0.08085, 0.5105, 0.09214, 0.5522, 0.07989, 0.5576, 0.09475, 0.5123, 0.09939, 0.4782, 0.08296, 0.4714, 0.08338, 0.4735, 0.08085, 0.4789, 0.07989, 0.5123, 0.09939, 0.5576, 0.09475, 0.5605, 0.111, 0.5129, 0.1071, 0.4735, 0.08085, 0.465, 0.07148, 0.4706, 0.06895, 0.4758, 0.07885, 0.4889, 0.1109, 0.5067, 0.13, 0.502, 0.1367, 0.4871, 0.1139, 0.5129, 0.1071, 0.5605, 0.111, 0.5606, 0.1283, 0.5122, 0.1149, 0.4789, 0.07989, 0.4735, 0.08085, 0.4758, 0.07885, 0.4795, 0.07614, 0.5122, 0.1149, 0.5606, 0.1283, 0.5577, 0.1463, 0.5101, 0.1227, 0.4758, 0.07885, 0.4706, 0.06895, 0.4766, 0.06763, 0.4781, 0.07751, 0.4803, 0.1032, 0.4871, 0.1139, 0.4848, 0.1162, 0.4797, 0.1054, 0.5101, 0.1227, 0.5577, 0.1463, 0.5515, 0.1645, 0.5067, 0.13, 0.4795, 0.07614, 0.4758, 0.07885, 0.4781, 0.07751, 0.4799, 0.07292, 0.4961, 0.1421, 0.5277, 0.1998, 0.5096, 0.2156, 0.4893, 0.1461, 0.4776, 0.1072, 0.4768, 0.1188, 0.4741, 0.118, 0.4768, 0.1071, 0.4781, 0.07751, 0.4766, 0.06763, 0.4826, 0.06756, 0.4804, 0.07692, 0.502, 0.1367, 0.5415, 0.1826, 0.5277, 0.1998, 0.4961, 0.1421, 0.9469, 0.2903, 0.9392, 0.2918, 0.9314, 0.2918, 0.9237, 0.2903, 0.9165, 0.2873, 0.91, 0.283, 0.9045, 0.2775, 0.9002, 0.271, 0.8972, 0.2638, 0.8957, 0.2561, 0.8957, 0.2483, 0.8972, 0.2406, 0.9002, 0.2334, 0.9045, 0.2269, 0.91, 0.2214, 0.9165, 0.2171, 0.9237, 0.2141, 0.9314, 0.2126, 0.9392, 0.2126, 0.9469, 0.2141, 0.9541, 0.2171, 0.9606, 0.2214, 0.9661, 0.2269, 0.9704, 0.2334, 0.9734, 0.2406, 0.9749, 0.2483, 0.9749, 0.2561, 0.9734, 0.2638, 0.9704, 0.271, 0.9661, 0.2775, 0.9606, 0.283, 0.9541, 0.2873, 0.5067, 0.13, 0.5515, 0.1645, 0.5415, 0.1826, 0.502, 0.1367, 0.4762, 0.1065, 0.4716, 0.1164, 0.4695, 0.1142, 0.4758, 0.1052, 0.4792, 0.1059, 0.4823, 0.1179, 0.4796, 0.1188, 0.4784, 0.1068, 0.2405, 0.5034, 0.2374, 0.5116, 0.2416, 0.5106, 0.2405, 0.4951, 0.7239, 0.3263, 0.7314, 0.3263, 0.7387, 0.3277, 0.7456, 0.3306, 0.7518, 0.3347, 0.757, 0.34, 0.7612, 0.3462, 0.764, 0.3531, 0.7655, 0.3604, 0.7655, 0.3678, 0.764, 0.3751, 0.7612, 0.382, 0.757, 0.3882, 0.7518, 0.3935, 0.7456, 0.3976, 0.7387, 0.4005, 0.7314, 0.4019, 0.7239, 0.4019, 0.7166, 0.4005, 0.7097, 0.3976, 0.7035, 0.3935, 0.6983, 0.3882, 0.6941, 0.382, 0.6913, 0.3751, 0.6898, 0.3678, 0.6898, 0.3604, 0.6913, 0.3531, 0.6941, 0.3462, 0.6983, 0.34, 0.7035, 0.3347, 0.7097, 0.3306, 0.7166, 0.3277, 0.4768, 0.1071, 0.4741, 0.118, 0.4716, 0.1164, 0.4762, 0.1065, 0.4805, 0.1021, 0.4889, 0.1109, 0.4871, 0.1139, 0.4803, 0.1032, 0.4603, 0.1404, 0.4277, 0.1907, 0.4157, 0.1745, 0.4548, 0.1348, 0.4893, 0.1461, 0.5096, 0.2156, 0.4869, 0.2292, 0.4817, 0.148])
me_cylinder_001.materials.append(mat_material_001)
me_cylinder_001.use_remesh_preserve_volume = False
me_cylinder_001.use_remesh_preserve_attributes = False
me_cylinder_001.use_mirror_vertex_groups = False
me_cylinder_001.update()

# ---- objects
ob_cylinder_001 = bpy.data.objects.new('Cylinder.001', me_cylinder_001)

# ---- transforms, parenting, visibility, modifiers, constraints
ob_cylinder_001.location = (0.0, 0.0, 0.0)
ob_cylinder_001.lineart.crease_threshold = 0.0

# ---- collection membership
col_collection_1.objects.link(ob_cylinder_001)

# ---- scene / render settings (as saved in the file)
scene.frame_start = 1; scene.frame_end = 250; scene.frame_set(1)
scene.render.engine = 'BLENDER_EEVEE_NEXT'
scene.render.resolution_percentage = 50
scene.render.dither_intensity = 0.0
scene.cycles.use_denoising = False
scene.cycles.samples = 10
scene.cycles.sampling_pattern = 'TABULATED_SOBOL'
scene.cycles.light_sampling_threshold = 0.0
scene.cycles.use_adaptive_sampling = False
scene.cycles.use_light_tree = False
scene.cycles.blur_glossy = 0.0
scene.cycles.pixel_filter_type = 'GAUSSIAN'
scene.cycles.sample_clamp_indirect = 0.0
scene.view_settings.view_transform = 'Standard'
bpy.context.view_layer.update()

# ---- added for rendering (the .blend has no active camera and no usable light): camera, sun
cam_auto = bpy.data.cameras.new('AutoCamera')
cam_auto.lens = 50.0
cam_auto.sensor_width = 36.0
cam_auto.clip_end = 1000.0
ob_auto_camera = bpy.data.objects.new('AutoCamera', cam_auto)
scene.collection.objects.link(ob_auto_camera)
ob_auto_camera.location = (6.84374, -7.21248, 5.47499)
ob_auto_camera.rotation_euler = (1.09748, -7.21219e-08, 0.694738)
scene.camera = ob_auto_camera
light_auto_sun = bpy.data.lights.new('AutoSun', 'SUN')
light_auto_sun.energy = 3.0
light_auto_sun.angle = 0.0523599
ob_auto_sun = bpy.data.objects.new('AutoSun', light_auto_sun)
scene.collection.objects.link(ob_auto_sun)
ob_auto_sun.rotation_euler = (0.872665, 0.174533, 0.523599)
bpy.context.view_layer.update()
